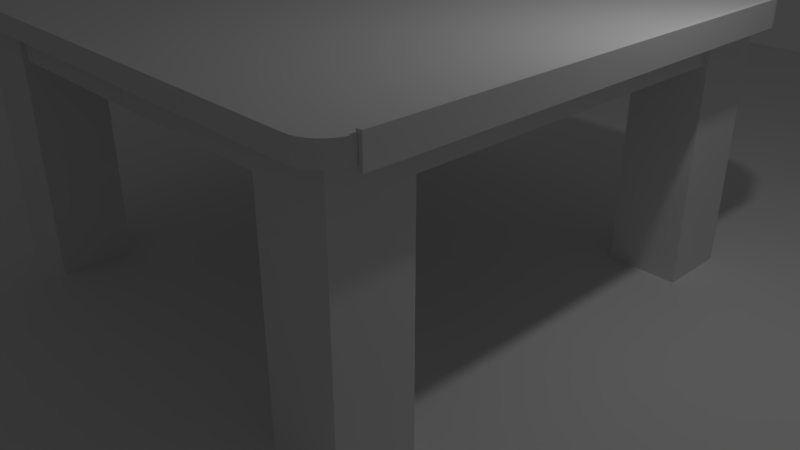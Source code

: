 # Source: kotatsu4.blend  (saved by Blender 2.79.0; exported with 4.5.12 LTS)
import bpy
from mathutils import Matrix  # noqa: F401  (used for matrix-valued properties, if any)

bpy.ops.wm.read_factory_settings(use_empty=True)
scene = bpy.context.scene
scene.name = 'Scene'

# ---- collections
col_collection_1 = bpy.data.collections.new('Collection 1'); scene.collection.children.link(col_collection_1)

# ---- world
world_world = bpy.data.worlds.new('World'); scene.world = world_world
world_world.color = (0.05088, 0.05088, 0.05088)
world_world.use_sun_shadow = False
world_world.sun_shadow_jitter_overblur = 0.0
world_world.cycles.sampling_method = 'MANUAL'

# ---- cameras
cam_camera = bpy.data.cameras.new('Camera')
cam_camera.clip_end = 100.0
cam_camera.lens = 35.0
cam_camera.sensor_width = 32.0
cam_camera.sensor_height = 18.0
cam_camera.ortho_scale = 7.314
cam_camera.dof.focus_distance = 0.0

# ---- lights
light_lamp = bpy.data.lights.new('Lamp', 'POINT')
light_lamp.transmission_factor = 0.0
light_lamp.cutoff_distance = 30.0
light_lamp.energy = 100.0
light_lamp.shadow_buffer_clip_start = 1.001
light_lamp.shadow_soft_size = 0.1
light_lamp.shadow_maximum_resolution = 0.006
light_lamp.use_absolute_resolution = True

# ---- meshes
me_cube = bpy.data.meshes.new('Cube')
me_cube.from_pydata([(3.339, -2.948, 3.066), (3.339, -2.948, 3.288), (3.339, 2.948, 3.066), (3.339, 2.948, 3.288), (3.3, -2.948, 3.066), (3.3, -2.948, 3.288), (3.3, 2.948, 3.066), (3.3, 2.948, 3.288), (3.339, -2.948, 3.288), (3.339, 2.948, 3.288), (3.3, 2.948, 3.288), (3.3, -2.948, 3.288), (3.339, -2.948, 3.329), (3.339, 2.948, 3.329), (3.3, 2.948, 3.329), (3.3, -2.948, 3.329), (3.339, 2.948, 3.011), (3.339, -2.948, 3.011), (3.3, 2.948, 3.011), (3.3, -2.948, 3.011), (3.275, -2.948, 3.066), (3.275, 2.948, 3.066), (3.275, 2.948, 3.288), (3.275, -2.948, 3.288), (3.275, 2.948, 3.329), (3.275, -2.948, 3.329), (3.275, -2.948, 3.011), (3.275, 2.948, 3.011), (3.338, 2.979, 3.288), (3.338, 2.979, 3.066), (3.298, 2.977, 3.066), (3.298, 2.977, 3.288), (3.338, 2.979, 3.288), (3.298, 2.977, 3.288), (3.338, 2.979, 3.329), (3.298, 2.977, 3.329), (3.298, 2.977, 3.011), (3.338, 2.979, 3.011), (3.273, 2.975, 3.288), (3.273, 2.975, 3.329), (3.273, 2.975, 3.011), (3.273, 2.975, 3.066), (3.332, 3.017, 3.288), (3.332, 3.017, 3.066), (3.293, 3.012, 3.066), (3.293, 3.012, 3.288), (3.332, 3.017, 3.288), (3.293, 3.012, 3.288), (3.332, 3.017, 3.329), (3.293, 3.012, 3.329), (3.293, 3.012, 3.011), (3.332, 3.017, 3.011), (3.268, 3.008, 3.288), (3.268, 3.008, 3.329), (3.268, 3.008, 3.011), (3.268, 3.008, 3.066), (3.325, 3.045, 3.288), (3.325, 3.045, 3.066), (3.287, 3.037, 3.066), (3.287, 3.037, 3.288), (3.325, 3.045, 3.288), (3.287, 3.037, 3.288), (3.325, 3.045, 3.329), (3.287, 3.037, 3.329), (3.287, 3.037, 3.011), (3.325, 3.045, 3.011), (3.262, 3.031, 3.288), (3.262, 3.031, 3.329), (3.262, 3.031, 3.011), (3.262, 3.031, 3.066), (3.315, 3.076, 3.288), (3.315, 3.076, 3.066), (3.277, 3.065, 3.066), (3.277, 3.065, 3.288), (3.315, 3.076, 3.288), (3.277, 3.065, 3.288), (3.315, 3.076, 3.329), (3.277, 3.065, 3.329), (3.277, 3.065, 3.011), (3.315, 3.076, 3.011), (3.253, 3.058, 3.288), (3.253, 3.058, 3.329), (3.253, 3.058, 3.011), (3.253, 3.058, 3.066), (3.3, 3.115, 3.288), (3.3, 3.115, 3.066), (3.262, 3.102, 3.066), (3.262, 3.102, 3.288), (3.3, 3.115, 3.288), (3.262, 3.102, 3.288), (3.3, 3.115, 3.329), (3.262, 3.102, 3.329), (3.262, 3.102, 3.011), (3.3, 3.115, 3.011), (3.239, 3.092, 3.288), (3.239, 3.092, 3.329), (3.239, 3.092, 3.011), (3.239, 3.092, 3.066), (3.271, 3.164, 3.288), (3.271, 3.164, 3.066), (3.236, 3.146, 3.066), (3.236, 3.146, 3.288), (3.271, 3.164, 3.288), (3.236, 3.146, 3.288), (3.271, 3.164, 3.329), (3.236, 3.146, 3.329), (3.236, 3.146, 3.011), (3.271, 3.164, 3.011), (3.214, 3.133, 3.288), (3.214, 3.133, 3.329), (3.214, 3.133, 3.011), (3.214, 3.133, 3.066), (3.238, 3.206, 3.288), (3.238, 3.206, 3.066), (3.206, 3.183, 3.066), (3.206, 3.183, 3.288), (3.238, 3.206, 3.288), (3.206, 3.183, 3.288), (3.238, 3.206, 3.329), (3.206, 3.183, 3.329), (3.206, 3.183, 3.011), (3.238, 3.206, 3.011), (3.186, 3.167, 3.288), (3.186, 3.167, 3.329), (3.186, 3.167, 3.011), (3.186, 3.167, 3.066), (3.197, 3.246, 3.288), (3.197, 3.246, 3.066), (3.167, 3.219, 3.066), (3.167, 3.219, 3.288), (3.197, 3.246, 3.288), (3.167, 3.219, 3.288), (3.197, 3.246, 3.329), (3.167, 3.219, 3.329), (3.167, 3.219, 3.011), (3.197, 3.246, 3.011), (3.15, 3.2, 3.288), (3.15, 3.2, 3.329), (3.15, 3.2, 3.011), (3.15, 3.2, 3.066), (3.146, 3.281, 3.288), (3.146, 3.281, 3.066), (3.122, 3.25, 3.066), (3.122, 3.25, 3.288), (3.146, 3.281, 3.288), (3.122, 3.25, 3.288), (3.146, 3.281, 3.329), (3.122, 3.25, 3.329), (3.122, 3.25, 3.011), (3.146, 3.281, 3.011), (3.108, 3.229, 3.288), (3.108, 3.229, 3.329), (3.108, 3.229, 3.011), (3.108, 3.229, 3.066), (3.106, 3.303, 3.288), (3.106, 3.303, 3.066), (3.085, 3.27, 3.066), (3.085, 3.27, 3.288), (3.106, 3.303, 3.288), (3.085, 3.27, 3.288), (3.106, 3.303, 3.329), (3.085, 3.27, 3.329), (3.085, 3.27, 3.011), (3.106, 3.303, 3.011), (3.073, 3.248, 3.288), (3.073, 3.248, 3.329), (3.073, 3.248, 3.011), (3.073, 3.248, 3.066), (3.065, 3.321, 3.288), (3.065, 3.321, 3.066), (3.048, 3.285, 3.066), (3.048, 3.285, 3.288), (3.065, 3.321, 3.288), (3.048, 3.285, 3.288), (3.065, 3.321, 3.329), (3.048, 3.285, 3.329), (3.048, 3.285, 3.011), (3.065, 3.321, 3.011), (3.038, 3.262, 3.288), (3.038, 3.262, 3.329), (3.038, 3.262, 3.011), (3.038, 3.262, 3.066), (2.995, 3.339, 3.288), (2.995, 3.339, 3.066), (2.989, 3.3, 3.066), (2.989, 3.3, 3.288), (2.995, 3.339, 3.288), (2.989, 3.3, 3.288), (2.995, 3.339, 3.329), (2.989, 3.3, 3.329), (2.989, 3.3, 3.011), (2.995, 3.339, 3.011), (2.985, 3.275, 3.288), (2.985, 3.275, 3.329), (2.985, 3.275, 3.011), (2.985, 3.275, 3.066), (2.946, 3.34, 3.288), (2.946, 3.34, 3.066), (2.947, 3.301, 3.066), (2.947, 3.301, 3.288), (2.946, 3.34, 3.288), (2.947, 3.301, 3.288), (2.946, 3.34, 3.329), (2.947, 3.301, 3.329), (2.947, 3.301, 3.011), (2.946, 3.34, 3.011), (2.947, 3.276, 3.288), (2.947, 3.276, 3.329), (2.947, 3.276, 3.011), (2.947, 3.276, 3.066)], [], [(0, 1, 3, 2), (7, 6, 30, 31), (6, 7, 5, 4), (4, 5, 1, 0), (0, 2, 16, 17), (1, 5, 11, 8), (6, 4, 20, 21), (7, 3, 9, 10), (5, 7, 10, 11), (3, 1, 8, 9), (14, 13, 12, 15), (9, 8, 12, 13), (8, 11, 15, 12), (10, 9, 32, 33), (16, 18, 19, 17), (14, 15, 25, 24), (4, 0, 17, 19), (3, 7, 31, 28), (23, 22, 24, 25), (21, 20, 26, 27), (15, 11, 23, 25), (11, 10, 22, 23), (4, 19, 26, 20), (19, 18, 27, 26), (9, 13, 34, 32), (22, 10, 33, 38), (32, 34, 48, 46), (30, 41, 55, 44), (35, 39, 53, 49), (34, 35, 49, 48), (41, 40, 54, 55), (21, 27, 40, 41), (13, 14, 35, 34), (27, 18, 36, 40), (18, 16, 37, 36), (14, 24, 39, 35), (24, 22, 38, 39), (16, 2, 29, 37), (6, 21, 41, 30), (2, 3, 28, 29), (50, 51, 65, 64), (52, 47, 61, 66), (43, 42, 56, 57), (46, 48, 62, 60), (44, 55, 69, 58), (29, 28, 42, 43), (38, 33, 47, 52), (36, 37, 51, 50), (40, 36, 50, 54), (37, 29, 43, 51), (28, 31, 45, 42), (31, 30, 44, 45), (39, 38, 52, 53), (33, 32, 46, 47), (56, 59, 73, 70), (65, 57, 71, 79), (68, 64, 78, 82), (64, 65, 79, 78), (66, 61, 75, 80), (54, 50, 64, 68), (51, 43, 57, 65), (42, 45, 59, 56), (45, 44, 58, 59), (53, 52, 66, 67), (47, 46, 60, 61), (55, 54, 68, 69), (48, 49, 63, 62), (49, 53, 67, 63), (83, 82, 96, 97), (75, 74, 88, 89), (81, 80, 94, 95), (73, 72, 86, 87), (70, 73, 87, 84), (59, 58, 72, 73), (67, 66, 80, 81), (61, 60, 74, 75), (69, 68, 82, 83), (62, 63, 77, 76), (63, 67, 81, 77), (58, 69, 83, 72), (60, 62, 76, 74), (57, 56, 70, 71), (91, 95, 109, 105), (90, 91, 105, 104), (97, 96, 110, 111), (89, 88, 102, 103), (95, 94, 108, 109), (76, 77, 91, 90), (77, 81, 95, 91), (72, 83, 97, 86), (74, 76, 90, 88), (71, 70, 84, 85), (80, 75, 89, 94), (78, 79, 93, 92), (82, 78, 92, 96), (79, 71, 85, 93), (99, 98, 112, 113), (102, 104, 118, 116), (100, 111, 125, 114), (105, 109, 123, 119), (104, 105, 119, 118), (86, 97, 111, 100), (88, 90, 104, 102), (85, 84, 98, 99), (94, 89, 103, 108), (92, 93, 107, 106), (96, 92, 106, 110), (93, 85, 99, 107), (84, 87, 101, 98), (87, 86, 100, 101), (120, 121, 135, 134), (122, 117, 131, 136), (113, 112, 126, 127), (116, 118, 132, 130), (114, 125, 139, 128), (108, 103, 117, 122), (106, 107, 121, 120), (110, 106, 120, 124), (107, 99, 113, 121), (98, 101, 115, 112), (101, 100, 114, 115), (109, 108, 122, 123), (103, 102, 116, 117), (111, 110, 124, 125), (137, 136, 150, 151), (129, 128, 142, 143), (126, 129, 143, 140), (135, 127, 141, 149), (138, 134, 148, 152), (124, 120, 134, 138), (121, 113, 127, 135), (112, 115, 129, 126), (115, 114, 128, 129), (123, 122, 136, 137), (117, 116, 130, 131), (125, 124, 138, 139), (118, 119, 133, 132), (119, 123, 137, 133), (146, 147, 161, 160), (153, 152, 166, 167), (145, 144, 158, 159), (151, 150, 164, 165), (143, 142, 156, 157), (131, 130, 144, 145), (139, 138, 152, 153), (132, 133, 147, 146), (133, 137, 151, 147), (128, 139, 153, 142), (130, 132, 146, 144), (127, 126, 140, 141), (136, 131, 145, 150), (134, 135, 149, 148), (156, 167, 181, 170), (161, 165, 179, 175), (160, 161, 175, 174), (167, 166, 180, 181), (159, 158, 172, 173), (147, 151, 165, 161), (142, 153, 167, 156), (144, 146, 160, 158), (141, 140, 154, 155), (150, 145, 159, 164), (148, 149, 163, 162), (152, 148, 162, 166), (149, 141, 155, 163), (140, 143, 157, 154), (178, 173, 187, 192), (169, 168, 182, 183), (172, 174, 188, 186), (170, 181, 195, 184), (175, 179, 193, 189), (158, 160, 174, 172), (155, 154, 168, 169), (164, 159, 173, 178), (162, 163, 177, 176), (166, 162, 176, 180), (163, 155, 169, 177), (154, 157, 171, 168), (157, 156, 170, 171), (165, 164, 178, 179), (191, 183, 197, 205), (194, 190, 204, 208), (190, 191, 205, 204), (192, 187, 201, 206), (183, 182, 196, 197), (176, 177, 191, 190), (180, 176, 190, 194), (177, 169, 183, 191), (168, 171, 185, 182), (171, 170, 184, 185), (179, 178, 192, 193), (173, 172, 186, 187), (181, 180, 194, 195), (174, 175, 189, 188), (182, 185, 199, 196), (185, 184, 198, 199), (193, 192, 206, 207), (187, 186, 200, 201), (195, 194, 208, 209), (188, 189, 203, 202), (189, 193, 207, 203), (184, 195, 209, 198), (186, 188, 202, 200)])
me_cube.use_remesh_preserve_volume = False
me_cube.use_remesh_preserve_attributes = False
me_cube.use_mirror_vertex_groups = False
me_cube.update()
me_plane_004 = bpy.data.meshes.new('Plane.004')
me_plane_004.from_pydata([(0.0, 0.0, 0.9742), (1.006, 0.0, 0.9742), (0.0, 1.007, 0.9742), (0.0, 1.007, 1.047), (0.0, 0.0, 1.047), (1.006, 0.0, 1.047), (0.8949, 1.007, 0.9742), (1.006, 0.8962, 0.9742), (0.9142, 1.006, 0.9742), (0.9329, 1.001, 0.9742), (0.9505, 0.9926, 0.9742), (0.9664, 0.9814, 0.9742), (0.9801, 0.9677, 0.9742), (0.9912, 0.9519, 0.9742), (0.9994, 0.9343, 0.9742), (1.004, 0.9156, 0.9742), (1.006, 0.8962, 1.047), (0.8949, 1.007, 1.047), (1.004, 0.9156, 1.047), (0.9994, 0.9343, 1.047), (0.9912, 0.9519, 1.047), (0.9801, 0.9677, 1.047), (0.9664, 0.9814, 1.047), (0.9505, 0.9926, 1.047), (0.9329, 1.001, 1.047), (0.9142, 1.006, 1.047)], [], [(6, 2, 3, 17), (0, 2, 6, 8, 9, 10, 11, 12, 13, 14, 15, 7, 1), (2, 0, 4, 3), (4, 5, 16, 18, 19, 20, 21, 22, 23, 24, 25, 17, 3), (0, 1, 5, 4), (6, 17, 25, 8), (8, 25, 24, 9), (9, 24, 23, 10), (10, 23, 22, 11), (11, 22, 21, 12), (12, 21, 20, 13), (13, 20, 19, 14), (14, 19, 18, 15), (15, 18, 16, 7), (1, 7, 16, 5)])
me_plane_004.use_remesh_preserve_volume = False
me_plane_004.use_remesh_preserve_attributes = False
me_plane_004.use_mirror_vertex_groups = False
me_plane_004.update()
me_plane_003 = bpy.data.meshes.new('Plane.003')
me_plane_003.from_pydata([(-1.0, -1.0, 0.0), (1.0, -1.0, 0.0), (-1.0, 1.0, 0.0), (1.0, 1.0, 0.0)], [], [(0, 1, 3, 2)])
me_plane_003.use_remesh_preserve_volume = False
me_plane_003.use_remesh_preserve_attributes = False
me_plane_003.use_mirror_vertex_groups = False
me_plane_003.update()
me_cylinder = bpy.data.meshes.new('Cylinder')
me_cylinder.from_pydata([(-5.355e-08, 1.0, -1.0), (-5.355e-08, 1.0, 1.0), (0.1951, 0.9808, -1.0), (0.1951, 0.9808, 1.0), (0.3827, 0.9239, -1.0), (0.3827, 0.9239, 1.0), (0.5556, 0.8315, -1.0), (0.5556, 0.8315, 1.0), (0.7071, 0.7071, -1.0), (0.7071, 0.7071, 1.0), (0.8315, 0.5556, -1.0), (0.8315, 0.5556, 1.0), (0.9239, 0.3827, -1.0), (0.9239, 0.3827, 1.0), (0.9808, 0.1951, -1.0), (0.9808, 0.1951, 1.0), (1.0, -2.43e-07, -1.0), (1.0, -2.43e-07, 1.0), (0.9808, -0.1951, -1.0), (0.9808, -0.1951, 1.0), (0.9239, -0.3827, -1.0), (0.9239, -0.3827, 1.0), (0.8315, -0.5556, -1.0), (0.8315, -0.5556, 1.0), (0.7071, -0.7071, -1.0), (0.7071, -0.7071, 1.0), (0.5556, -0.8315, -1.0), (0.5556, -0.8315, 1.0), (0.3827, -0.9239, -1.0), (0.3827, -0.9239, 1.0), (0.1951, -0.9808, -1.0), (0.1951, -0.9808, 1.0), (-3.794e-07, -1.0, -1.0), (-3.794e-07, -1.0, 1.0), (-0.1951, -0.9808, -1.0), (-0.1951, -0.9808, 1.0), (-0.3827, -0.9239, -1.0), (-0.3827, -0.9239, 1.0), (-0.5556, -0.8315, -1.0), (-0.5556, -0.8315, 1.0), (-0.7071, -0.7071, -1.0), (-0.7071, -0.7071, 1.0), (-0.8315, -0.5556, -1.0), (-0.8315, -0.5556, 1.0), (-0.9239, -0.3827, -1.0), (-0.9239, -0.3827, 1.0), (-0.9808, -0.1951, -1.0), (-0.9808, -0.1951, 1.0), (-1.0, 6.471e-07, -1.0), (-1.0, 6.471e-07, 1.0), (-0.9808, 0.1951, -1.0), (-0.9808, 0.1951, 1.0), (-0.9239, 0.3827, -1.0), (-0.9239, 0.3827, 1.0), (-0.8315, 0.5556, -1.0), (-0.8315, 0.5556, 1.0), (-0.7071, 0.7071, -1.0), (-0.7071, 0.7071, 1.0), (-0.5556, 0.8315, -1.0), (-0.5556, 0.8315, 1.0), (-0.3827, 0.9239, -1.0), (-0.3827, 0.9239, 1.0), (-0.1951, 0.9808, -1.0), (-0.1951, 0.9808, 1.0)], [], [(0, 1, 3, 2), (2, 3, 5, 4), (4, 5, 7, 6), (6, 7, 9, 8), (8, 9, 11, 10), (10, 11, 13, 12), (12, 13, 15, 14), (14, 15, 17, 16), (16, 17, 19, 18), (18, 19, 21, 20), (20, 21, 23, 22), (22, 23, 25, 24), (24, 25, 27, 26), (26, 27, 29, 28), (28, 29, 31, 30), (30, 31, 33, 32), (32, 33, 35, 34), (34, 35, 37, 36), (36, 37, 39, 38), (38, 39, 41, 40), (40, 41, 43, 42), (42, 43, 45, 44), (44, 45, 47, 46), (46, 47, 49, 48), (48, 49, 51, 50), (50, 51, 53, 52), (52, 53, 55, 54), (54, 55, 57, 56), (56, 57, 59, 58), (58, 59, 61, 60), (3, 1, 63, 61, 59, 57, 55, 53, 51, 49, 47, 45, 43, 41, 39, 37, 35, 33, 31, 29, 27, 25, 23, 21, 19, 17, 15, 13, 11, 9, 7, 5), (60, 61, 63, 62), (62, 63, 1, 0), (0, 2, 4, 6, 8, 10, 12, 14, 16, 18, 20, 22, 24, 26, 28, 30, 32, 34, 36, 38, 40, 42, 44, 46, 48, 50, 52, 54, 56, 58, 60, 62)])
me_cylinder.use_remesh_preserve_volume = False
me_cylinder.use_remesh_preserve_attributes = False
me_cylinder.use_mirror_vertex_groups = False
me_cylinder.update()
me_cube_006 = bpy.data.meshes.new('Cube.006')
me_cube_006.from_pydata([(9.758, -3.441, 2835.0), (9.758, -3.441, 2837.0), (9.758, -1.441, 2835.0), (9.758, -1.441, 2837.0), (11.76, -3.441, 2835.0), (11.76, -3.441, 2837.0), (11.76, -1.441, 2835.0), (11.76, -1.441, 2837.0), (2.803, 0.4056, 2966.0), (2.81, 0.4087, 2968.0), (7.386, 0.4056, 2879.0), (7.393, 0.4087, 2881.0), (2.937, -0.4087, 3001.0), (2.944, -0.4056, 3003.0), (7.52, -0.4087, 2915.0), (7.527, -0.4056, 2917.0), (11.62, 3.441, 2799.0), (11.63, 3.441, 2801.0), (11.62, 1.441, 2799.0), (11.63, 1.441, 2801.0), (9.885, 3.441, 2870.0), (9.899, 3.441, 2872.0), (9.885, 1.441, 2870.0), (9.899, 1.441, 2872.0), (18.57, -0.4056, 2668.0), (18.58, -0.4087, 2670.0), (13.99, -0.4056, 2754.0), (14.0, -0.4087, 2756.0), (18.71, 0.4087, 2703.0), (18.71, 0.4056, 2705.0), (14.12, 0.4087, 2790.0), (14.13, 0.4056, 2792.0), (4.455, -2.146, 2935.0), (4.457, -2.144, 2937.0), (7.696, -0.732, 2874.0), (7.698, -0.7298, 2875.0), (5.909, -2.722, 2945.0), (5.911, -2.72, 2947.0), (9.149, -1.308, 2884.0), (9.151, -1.306, 2886.0), (5.77, 2.72, 2910.0), (5.782, 2.722, 2912.0), (9.01, 1.306, 2849.0), (9.022, 1.308, 2850.0), (4.584, 2.144, 2970.0), (4.596, 2.146, 2972.0), (7.825, 0.7298, 2909.0), (7.837, 0.732, 2911.0), (16.92, 2.146, 2699.0), (16.93, 2.144, 2701.0), (13.68, 0.732, 2760.0), (13.69, 0.7298, 2762.0), (15.73, 2.722, 2759.0), (15.75, 2.72, 2761.0), (12.49, 1.308, 2821.0), (12.51, 1.306, 2822.0), (15.61, -2.72, 2724.0), (15.61, -2.722, 2726.0), (12.36, -1.306, 2785.0), (12.37, -1.308, 2787.0), (17.06, -2.144, 2734.0), (17.06, -2.146, 2736.0), (13.82, -0.7298, 2796.0), (13.82, -0.732, 2797.0), (12.85, -3.334, 2776.0), (12.85, -3.335, 2778.0), (11.09, -1.486, 2809.0), (11.09, -1.488, 2811.0), (14.7, -3.023, 2779.0), (14.7, -3.024, 2781.0), (12.95, -1.175, 2812.0), (12.95, -1.176, 2814.0), (3.048, -0.942, 2961.0), (3.052, -0.9391, 2963.0), (7.282, -0.1766, 2881.0), (7.286, -0.1738, 2883.0), (3.896, -1.694, 2983.0), (3.9, -1.692, 2985.0), (8.13, -0.929, 2903.0), (8.134, -0.9261, 2905.0), (8.529, 3.334, 2858.0), (8.543, 3.335, 2860.0), (10.28, 1.486, 2825.0), (10.3, 1.488, 2826.0), (6.939, 3.023, 2926.0), (6.953, 3.024, 2927.0), (8.693, 1.175, 2893.0), (8.706, 1.176, 2894.0), (18.33, 0.942, 2672.0), (18.34, 0.9391, 2674.0), (14.09, 0.1766, 2752.0), (14.1, 0.1738, 2754.0), (17.75, 1.694, 2721.0), (17.76, 1.692, 2723.0), (13.51, 0.929, 2801.0), (13.52, 0.9261, 2803.0), (6.812, -3.024, 2890.0), (6.812, -3.023, 2892.0), (8.565, -1.176, 2857.0), (8.566, -1.175, 2859.0), (8.67, -3.335, 2893.0), (8.67, -3.334, 2895.0), (10.42, -1.488, 2860.0), (10.42, -1.486, 2862.0), (3.759, 1.692, 2948.0), (3.769, 1.694, 2950.0), (7.993, 0.9261, 2868.0), (8.003, 0.929, 2870.0), (3.179, 0.9391, 2997.0), (3.189, 0.942, 2999.0), (7.413, 0.1738, 2917.0), (7.423, 0.1766, 2919.0), (14.56, 3.024, 2744.0), (14.58, 3.023, 2745.0), (12.81, 1.176, 2777.0), (12.82, 1.175, 2779.0), (12.97, 3.335, 2812.0), (12.99, 3.334, 2813.0), (11.22, 1.488, 2845.0), (11.23, 1.486, 2846.0), (17.62, -1.692, 2686.0), (17.62, -1.694, 2688.0), (13.38, -0.9261, 2766.0), (13.39, -0.929, 2768.0), (18.46, -0.9391, 2708.0), (18.47, -0.942, 2710.0), (14.23, -0.1738, 2788.0), (14.23, -0.1766, 2790.0), (8.106, -3.276, 2866.0), (8.106, -3.276, 2868.0), (9.079, -1.322, 2847.0), (9.079, -1.321, 2849.0), (10.06, -3.449, 2867.0), (10.06, -3.449, 2869.0), (11.04, -1.495, 2848.0), (11.04, -1.494, 2850.0), (3.18, 1.126, 2959.0), (3.188, 1.129, 2961.0), (7.658, 0.7021, 2874.0), (7.667, 0.7051, 2876.0), (2.918, 0.3307, 3002.0), (2.927, 0.3337, 3004.0), (7.396, -0.0937, 2917.0), (7.405, -0.09068, 2919.0), (13.27, 3.276, 2768.0), (13.28, 3.276, 2770.0), (12.3, 1.322, 2786.0), (12.31, 1.321, 2788.0), (11.58, 3.449, 2838.0), (11.59, 3.449, 2840.0), (10.61, 1.495, 2856.0), (10.62, 1.494, 2858.0), (18.2, -1.126, 2675.0), (18.2, -1.129, 2677.0), (13.72, -0.7021, 2760.0), (13.72, -0.7051, 2761.0), (18.73, -0.3307, 2703.0), (18.73, -0.3337, 2705.0), (14.25, 0.0937, 2787.0), (14.25, 0.09068, 2789.0), (3.554, -1.52, 2952.0), (3.557, -1.518, 2954.0), (7.408, -0.4383, 2879.0), (7.411, -0.4357, 2881.0), (4.697, -2.205, 2968.0), (4.7, -2.203, 2970.0), (8.551, -1.123, 2895.0), (8.555, -1.121, 2897.0), (7.204, 3.113, 2883.0), (7.217, 3.115, 2885.0), (9.683, 1.431, 2836.0), (9.696, 1.433, 2838.0), (5.769, 2.673, 2948.0), (5.782, 2.674, 2950.0), (8.248, 0.9907, 2901.0), (8.261, 0.9924, 2903.0), (17.82, 1.52, 2682.0), (17.83, 1.518, 2684.0), (13.97, 0.4383, 2755.0), (13.98, 0.4357, 2757.0), (16.95, 2.205, 2736.0), (16.96, 2.203, 2738.0), (13.09, 1.123, 2809.0), (13.1, 1.121, 2811.0), (14.17, -3.113, 2751.0), (14.17, -3.115, 2753.0), (11.69, -1.431, 2798.0), (11.69, -1.433, 2800.0), (15.87, -2.673, 2757.0), (15.88, -2.674, 2759.0), (13.4, -0.9907, 2804.0), (13.4, -0.9924, 2806.0), (11.18, -3.458, 2808.0), (11.18, -3.459, 2810.0), (10.36, -1.49, 2823.0), (10.36, -1.491, 2825.0), (13.15, -3.313, 2808.0), (13.15, -3.314, 2810.0), (12.33, -1.345, 2824.0), (12.33, -1.346, 2826.0), (2.764, -0.2131, 2967.0), (2.769, -0.2101, 2969.0), (7.273, 0.1428, 2882.0), (7.279, 0.1458, 2883.0), (3.23, -1.014, 2996.0), (3.235, -1.011, 2998.0), (7.739, -0.6586, 2911.0), (7.745, -0.6555, 2912.0), (10.2, 3.458, 2826.0), (10.21, 3.459, 2828.0), (11.01, 1.49, 2811.0), (11.03, 1.491, 2812.0), (8.497, 3.313, 2896.0), (8.511, 3.314, 2898.0), (9.312, 1.345, 2881.0), (9.326, 1.346, 2883.0), (18.61, 0.2131, 2667.0), (18.62, 0.2101, 2669.0), (14.1, -0.1428, 2752.0), (14.11, -0.1458, 2754.0), (18.41, 1.014, 2709.0), (18.42, 1.011, 2710.0), (13.9, 0.6586, 2794.0), (13.91, 0.6555, 2796.0), (5.43, -2.596, 2916.0), (5.431, -2.594, 2918.0), (8.042, -0.9527, 2867.0), (8.043, -0.9509, 2869.0), (7.097, -3.06, 2923.0), (7.098, -3.058, 2925.0), (9.709, -1.417, 2873.0), (9.71, -1.415, 2875.0), (4.739, 2.295, 2929.0), (4.75, 2.297, 2931.0), (8.505, 1.155, 2858.0), (8.516, 1.157, 2860.0), (3.809, 1.625, 2985.0), (3.821, 1.628, 2987.0), (7.575, 0.4855, 2914.0), (7.586, 0.488, 2915.0), (15.95, 2.596, 2717.0), (15.96, 2.594, 2719.0), (13.33, 0.9527, 2767.0), (13.35, 0.9509, 2769.0), (14.55, 3.06, 2782.0), (14.56, 3.058, 2784.0), (11.93, 1.417, 2831.0), (11.95, 1.415, 2833.0), (16.64, -2.295, 2704.0), (16.64, -2.297, 2706.0), (12.87, -1.155, 2776.0), (12.87, -1.157, 2778.0), (17.83, -1.625, 2720.0), (17.84, -1.628, 2721.0), (14.07, -0.4855, 2791.0), (14.07, -0.488, 2793.0)], [], [(0, 1, 3, 2), (2, 3, 7, 6), (6, 7, 5, 4), (4, 5, 1, 0), (2, 6, 4, 0), (7, 3, 1, 5), (8, 9, 11, 10), (10, 11, 15, 14), (14, 15, 13, 12), (12, 13, 9, 8), (10, 14, 12, 8), (15, 11, 9, 13), (16, 17, 19, 18), (18, 19, 23, 22), (22, 23, 21, 20), (20, 21, 17, 16), (18, 22, 20, 16), (23, 19, 17, 21), (24, 25, 27, 26), (26, 27, 31, 30), (30, 31, 29, 28), (28, 29, 25, 24), (26, 30, 28, 24), (31, 27, 25, 29), (32, 33, 35, 34), (34, 35, 39, 38), (38, 39, 37, 36), (36, 37, 33, 32), (34, 38, 36, 32), (39, 35, 33, 37), (40, 41, 43, 42), (42, 43, 47, 46), (46, 47, 45, 44), (44, 45, 41, 40), (42, 46, 44, 40), (47, 43, 41, 45), (48, 49, 51, 50), (50, 51, 55, 54), (54, 55, 53, 52), (52, 53, 49, 48), (50, 54, 52, 48), (55, 51, 49, 53), (56, 57, 59, 58), (58, 59, 63, 62), (62, 63, 61, 60), (60, 61, 57, 56), (58, 62, 60, 56), (63, 59, 57, 61), (64, 65, 67, 66), (66, 67, 71, 70), (70, 71, 69, 68), (68, 69, 65, 64), (66, 70, 68, 64), (71, 67, 65, 69), (72, 73, 75, 74), (74, 75, 79, 78), (78, 79, 77, 76), (76, 77, 73, 72), (74, 78, 76, 72), (79, 75, 73, 77), (80, 81, 83, 82), (82, 83, 87, 86), (86, 87, 85, 84), (84, 85, 81, 80), (82, 86, 84, 80), (87, 83, 81, 85), (88, 89, 91, 90), (90, 91, 95, 94), (94, 95, 93, 92), (92, 93, 89, 88), (90, 94, 92, 88), (95, 91, 89, 93), (96, 97, 99, 98), (98, 99, 103, 102), (102, 103, 101, 100), (100, 101, 97, 96), (98, 102, 100, 96), (103, 99, 97, 101), (104, 105, 107, 106), (106, 107, 111, 110), (110, 111, 109, 108), (108, 109, 105, 104), (106, 110, 108, 104), (111, 107, 105, 109), (112, 113, 115, 114), (114, 115, 119, 118), (118, 119, 117, 116), (116, 117, 113, 112), (114, 118, 116, 112), (119, 115, 113, 117), (120, 121, 123, 122), (122, 123, 127, 126), (126, 127, 125, 124), (124, 125, 121, 120), (122, 126, 124, 120), (127, 123, 121, 125), (128, 129, 131, 130), (130, 131, 135, 134), (134, 135, 133, 132), (132, 133, 129, 128), (130, 134, 132, 128), (135, 131, 129, 133), (136, 137, 139, 138), (138, 139, 143, 142), (142, 143, 141, 140), (140, 141, 137, 136), (138, 142, 140, 136), (143, 139, 137, 141), (144, 145, 147, 146), (146, 147, 151, 150), (150, 151, 149, 148), (148, 149, 145, 144), (146, 150, 148, 144), (151, 147, 145, 149), (152, 153, 155, 154), (154, 155, 159, 158), (158, 159, 157, 156), (156, 157, 153, 152), (154, 158, 156, 152), (159, 155, 153, 157), (160, 161, 163, 162), (162, 163, 167, 166), (166, 167, 165, 164), (164, 165, 161, 160), (162, 166, 164, 160), (167, 163, 161, 165), (168, 169, 171, 170), (170, 171, 175, 174), (174, 175, 173, 172), (172, 173, 169, 168), (170, 174, 172, 168), (175, 171, 169, 173), (176, 177, 179, 178), (178, 179, 183, 182), (182, 183, 181, 180), (180, 181, 177, 176), (178, 182, 180, 176), (183, 179, 177, 181), (184, 185, 187, 186), (186, 187, 191, 190), (190, 191, 189, 188), (188, 189, 185, 184), (186, 190, 188, 184), (191, 187, 185, 189), (192, 193, 195, 194), (194, 195, 199, 198), (198, 199, 197, 196), (196, 197, 193, 192), (194, 198, 196, 192), (199, 195, 193, 197), (200, 201, 203, 202), (202, 203, 207, 206), (206, 207, 205, 204), (204, 205, 201, 200), (202, 206, 204, 200), (207, 203, 201, 205), (208, 209, 211, 210), (210, 211, 215, 214), (214, 215, 213, 212), (212, 213, 209, 208), (210, 214, 212, 208), (215, 211, 209, 213), (216, 217, 219, 218), (218, 219, 223, 222), (222, 223, 221, 220), (220, 221, 217, 216), (218, 222, 220, 216), (223, 219, 217, 221), (224, 225, 227, 226), (226, 227, 231, 230), (230, 231, 229, 228), (228, 229, 225, 224), (226, 230, 228, 224), (231, 227, 225, 229), (232, 233, 235, 234), (234, 235, 239, 238), (238, 239, 237, 236), (236, 237, 233, 232), (234, 238, 236, 232), (239, 235, 233, 237), (240, 241, 243, 242), (242, 243, 247, 246), (246, 247, 245, 244), (244, 245, 241, 240), (242, 246, 244, 240), (247, 243, 241, 245), (248, 249, 251, 250), (250, 251, 255, 254), (254, 255, 253, 252), (252, 253, 249, 248), (250, 254, 252, 248), (255, 251, 249, 253)])
me_cube_006.use_remesh_preserve_volume = False
me_cube_006.use_remesh_preserve_attributes = False
me_cube_006.use_mirror_vertex_groups = False
me_cube_006.update()
me_plane_001 = bpy.data.meshes.new('Plane.001')
me_plane_001.from_pydata([(0.0, 0.0, 2.544), (0.8176, 0.0, 2.544), (0.0, 0.7709, 2.544), (0.8176, 0.7709, 2.544), (0.0, 0.7124, 2.544), (0.0, 0.6531, 2.544), (0.0, 0.5938, 2.544), (0.0, 0.5345, 2.544), (0.0, 0.4752, 2.544), (0.0, 0.4159, 2.544), (0.0, 0.3566, 2.544), (0.0, 0.2973, 2.544), (0.0, 0.238, 2.544), (0.0, 0.1787, 2.544), (0.0, 0.1194, 2.544), (0.0, 0.06011, 2.544), (0.8176, 0.06011, 2.544), (0.8176, 0.1194, 2.544), (0.8176, 0.1787, 2.544), (0.8176, 0.238, 2.544), (0.8176, 0.2973, 2.544), (0.8176, 0.3566, 2.544), (0.8176, 0.4159, 2.544), (0.8176, 0.4752, 2.544), (0.8176, 0.5345, 2.544), (0.8176, 0.5938, 2.544), (0.8176, 0.6531, 2.544), (0.8176, 0.7124, 2.544), (0.372, 0.0, 2.544), (0.4456, 0.0, 2.544), (0.4456, 0.7709, 2.544), (0.372, 0.7709, 2.544), (0.4456, 0.06011, 2.544), (0.372, 0.06011, 2.544), (0.4456, 0.1194, 2.544), (0.372, 0.1194, 2.544), (0.4456, 0.1787, 2.544), (0.372, 0.1787, 2.544), (0.4456, 0.238, 2.544), (0.372, 0.238, 2.544), (0.4456, 0.2973, 2.544), (0.372, 0.2973, 2.544), (0.4456, 0.3566, 2.544), (0.372, 0.3566, 2.544), (0.4456, 0.4159, 2.544), (0.372, 0.4159, 2.544), (0.4456, 0.4752, 2.544), (0.372, 0.4752, 2.544), (0.4456, 0.5345, 2.544), (0.372, 0.5345, 2.544), (0.4456, 0.5938, 2.544), (0.372, 0.5938, 2.544), (0.4456, 0.6531, 2.544), (0.372, 0.6531, 2.544), (0.4456, 0.7124, 2.544), (0.372, 0.7124, 2.544), (0.0, 0.06011, 2.961), (0.0, 0.0, 2.961), (0.4456, 0.0, 2.961), (0.8176, 0.0, 2.961), (0.8176, 0.7124, 2.961), (0.8176, 0.7709, 2.961), (0.372, 0.7709, 2.961), (0.0, 0.7709, 2.961), (0.0, 0.7124, 2.961), (0.0, 0.6531, 2.961), (0.0, 0.5938, 2.961), (0.0, 0.5345, 2.961), (0.0, 0.4752, 2.961), (0.0, 0.4159, 2.961), (0.0, 0.3566, 2.961), (0.0, 0.2973, 2.961), (0.0, 0.238, 2.961), (0.0, 0.1787, 2.961), (0.0, 0.1194, 2.961), (0.8176, 0.06011, 2.961), (0.8176, 0.1194, 2.961), (0.8176, 0.1787, 2.961), (0.8176, 0.238, 2.961), (0.8176, 0.2973, 2.961), (0.8176, 0.3566, 2.961), (0.8176, 0.4159, 2.961), (0.8176, 0.4752, 2.961), (0.8176, 0.5345, 2.961), (0.8176, 0.5938, 2.961), (0.8176, 0.6531, 2.961), (0.372, 0.06011, 2.961), (0.372, 0.1194, 2.961), (0.372, 0.1787, 2.961), (0.372, 0.238, 2.961), (0.372, 0.2973, 2.961), (0.372, 0.3566, 2.961), (0.372, 0.4159, 2.961), (0.372, 0.4752, 2.961), (0.372, 0.5345, 2.961), (0.372, 0.5938, 2.961), (0.372, 0.6531, 2.961), (0.372, 0.7124, 2.961), (0.372, 0.0, 2.961), (0.4456, 0.7709, 2.961), (0.4456, 0.06011, 2.961), (0.4456, 0.1194, 2.961), (0.4456, 0.1787, 2.961), (0.4456, 0.238, 2.961), (0.4456, 0.2973, 2.961), (0.4456, 0.3566, 2.961), (0.4456, 0.4159, 2.961), (0.4456, 0.4752, 2.961), (0.4456, 0.5345, 2.961), (0.4456, 0.5938, 2.961), (0.4456, 0.6531, 2.961), (0.4456, 0.7124, 2.961)], [(75, 76), (77, 78), (79, 80)], [(54, 30, 3, 27), (29, 32, 16, 1), (34, 36, 18, 17), (38, 40, 20, 19), (42, 44, 22, 21), (46, 48, 24, 23), (50, 52, 26, 25), (53, 55, 54, 52), (6, 5, 53, 51), (51, 53, 52, 50), (49, 51, 50, 48), (8, 7, 49, 47), (47, 49, 48, 46), (45, 47, 46, 44), (10, 9, 45, 43), (43, 45, 44, 42), (20, 79, 78, 19), (41, 43, 42, 40), (12, 11, 41, 39), (39, 41, 40, 38), (18, 77, 76, 17), (37, 39, 38, 36), (14, 13, 37, 35), (35, 37, 36, 34), (16, 75, 59, 1), (33, 35, 34, 32), (0, 15, 33, 28), (28, 33, 32, 29), (4, 2, 31, 55), (55, 31, 30, 54), (111, 60, 61, 99), (58, 59, 75, 100), (101, 76, 77, 102), (103, 78, 79, 104), (105, 80, 81, 106), (107, 82, 83, 108), (109, 84, 85, 110), (96, 110, 111, 97), (66, 95, 96, 65), (95, 109, 110, 96), (94, 108, 109, 95), (68, 93, 94, 67), (93, 107, 108, 94), (92, 106, 107, 93), (70, 91, 92, 69), (91, 105, 106, 92), (90, 104, 105, 91), (72, 89, 90, 71), (89, 103, 104, 90), (88, 102, 103, 89), (74, 87, 88, 73), (87, 101, 102, 88), (86, 100, 101, 87), (57, 98, 86, 56), (98, 58, 100, 86), (64, 97, 62, 63), (97, 111, 99, 62), (23, 24, 83, 82), (25, 26, 85, 84), (30, 31, 2, 63, 62, 99, 61, 3), (27, 3, 61, 60), (22, 81, 80, 21)])
me_plane_001.use_remesh_preserve_volume = False
me_plane_001.use_remesh_preserve_attributes = False
me_plane_001.use_mirror_vertex_groups = False
me_plane_001.update()
me_plane = bpy.data.meshes.new('Plane')
me_plane.from_pydata([(2.075, 2.075, 0.0), (2.925, 2.075, 0.0), (2.075, 2.925, 0.0), (2.925, 2.925, 0.0), (2.075, 2.075, 3.063), (2.925, 2.075, 3.063), (2.075, 2.925, 3.063), (2.925, 2.925, 3.063), (2.075, 2.075, 2.676), (2.075, 2.925, 2.676), (2.925, 2.925, 2.676), (2.925, 2.075, 2.676), (2.873, 2.075, 3.063), (2.873, 2.075, 2.676), (2.733, 2.075, 2.676), (2.733, 2.075, 3.063), (2.075, 2.877, 3.063), (2.075, 2.877, 2.676), (2.075, 2.762, 3.063), (2.075, 2.762, 2.676), (2.075, 2.762, 2.676), (2.075, 2.877, 2.676), (2.075, 2.877, 3.037), (2.075, 2.762, 3.037), (-0.001791, 2.762, 2.676), (-0.001791, 2.877, 2.676), (-0.001791, 2.877, 3.037), (-0.001791, 2.762, 3.037), (2.733, 5.27e-05, 3.037), (2.873, 5.27e-05, 3.037), (2.873, 5.27e-05, 2.676), (2.733, 5.27e-05, 2.676), (0.9596, 2.877, 3.037), (0.9596, 2.762, 3.037), (0.9596, 2.762, 2.676), (0.9596, 2.877, 2.676), (0.7939, 2.877, 3.037), (0.7939, 2.762, 2.676), (0.7939, 2.762, 3.037), (0.7939, 2.877, 2.676), (2.733, 0.9151, 3.037), (2.873, 0.9151, 3.037), (2.733, 0.9151, 2.676), (2.873, 0.9151, 2.676), (2.733, 0.7493, 3.037), (2.733, 0.7493, 2.676), (2.873, 0.7493, 2.676), (2.873, 0.7493, 3.037), (0.7939, 0.9151, 3.037), (0.9596, 0.9151, 3.037), (0.9596, 0.9151, 2.676), (0.7939, 0.9151, 2.676), (0.9596, 0.7493, 3.037), (0.9596, 0.7493, 2.676), (0.9596, 0.7493, 3.037), (0.9596, 0.7493, 2.676), (0.9596, 0.7493, 3.037), (0.9596, 0.7493, 2.676), (0.7939, 0.7493, 3.037), (0.7939, 0.7493, 2.676), (0.9596, -0.004701, 2.676), (0.9596, -0.004701, 3.037), (0.7939, -0.004701, 2.676), (0.7939, -0.004701, 3.037), (-0.004063, 0.9151, 3.037), (-0.004063, 0.9151, 2.676), (-0.004062, 0.7493, 2.676), (-0.004062, 0.7493, 3.037)], [], [(19, 8, 4, 18), (13, 11, 5, 12), (11, 10, 7, 5), (1, 11, 13, 14, 8, 0), (10, 9, 6, 7), (47, 44, 28, 29), (8, 14, 15, 4), (3, 2, 9, 10), (9, 17, 16, 6), (3, 1, 0, 2), (3, 10, 11, 1), (15, 12, 5, 7, 6, 16, 18, 4), (2, 0, 8, 19, 17, 9), (17, 19, 20, 21), (38, 36, 26, 27), (18, 16, 22, 23), (16, 17, 21, 22), (19, 18, 23, 20), (25, 24, 27, 26), (39, 37, 24, 25), (37, 38, 27, 24), (36, 39, 25, 26), (31, 30, 29, 28), (44, 45, 31, 28), (45, 46, 30, 31), (46, 47, 29, 30), (22, 21, 35, 32), (20, 23, 33, 34), (21, 20, 34, 35), (23, 22, 32, 33), (32, 35, 39, 36), (38, 37, 51, 48), (35, 34, 37, 39), (33, 32, 36, 38), (13, 12, 41, 43), (14, 13, 43, 42), (15, 14, 42, 40), (12, 15, 40, 41), (43, 41, 47, 46), (42, 43, 46, 45), (45, 44, 52, 53), (41, 40, 44, 47), (50, 49, 48, 51), (37, 34, 50, 51), (34, 33, 49, 50), (33, 38, 48, 49), (49, 50, 53, 52), (44, 40, 49, 52), (40, 42, 50, 49), (42, 45, 53, 50), (52, 53, 55, 54), (54, 55, 57, 56), (57, 59, 62, 60), (51, 48, 64, 65), (58, 48, 49, 56), (57, 50, 51, 59), (61, 60, 62, 63), (56, 57, 60, 61), (58, 56, 61, 63), (59, 58, 63, 62), (65, 64, 67, 66), (59, 51, 65, 66), (58, 59, 66, 67), (48, 58, 67, 64)])
me_plane.use_remesh_preserve_volume = False
me_plane.use_remesh_preserve_attributes = False
me_plane.use_mirror_vertex_groups = False
me_plane.update()
me_plane_002 = bpy.data.meshes.new('Plane.002')
me_plane_002.from_pydata([(-0.0001418, 3.462e-05, -0.1174), (-0.0001701, -0.06255, -0.1165), (-0.00021, -0.1251, -0.1154), (-0.0002083, -0.1876, -0.1173), (-0.0002336, -0.2501, -0.1167), (-0.0002624, -0.3124, -0.1123), (-0.0003635, -0.3742, -0.1001), (-0.0004124, -0.4296, -0.1291), (-0.0003872, -0.4552, -0.1866), (-0.0004439, -0.4805, -0.2438), (-0.0005054, -0.5084, -0.2998), (-0.0005415, -0.5387, -0.3545), (-0.0004941, -0.5744, -0.4059), (-0.0009294, -0.6173, -0.4515), (-0.001626, -0.6708, -0.4841), (-0.002454, -0.7319, -0.4974), (0.06244, 2.116e-05, -0.1167), (0.125, 2.544e-05, -0.1153), (0.1875, -2.969e-05, -0.1169), (0.25, -6.295e-05, -0.1168), (0.3122, -9.41e-05, -0.1129), (0.3737, -0.0001251, -0.0998), (0.4289, -0.0001541, -0.1292), (0.4548, -0.0001671, -0.1865), (0.4801, -0.0001941, -0.2437), (0.5082, -0.0002299, -0.2995), (0.5385, -0.0002637, -0.3543), (0.5742, -0.0002344, -0.4057), (0.6169, -0.000752, -0.4514), (0.6702, -0.00155, -0.4842), (0.7314, -0.002369, -0.4975), (-0.0001364, 0.06262, -0.1165), (-0.0001516, 0.1252, -0.1154), (-9.437e-05, 0.1877, -0.1172), (-7.934e-05, 0.2502, -0.1166), (-7.507e-05, 0.3125, -0.1123), (-0.0001101, 0.3743, -0.1001), (-0.0001375, 0.4296, -0.1292), (-4.617e-05, 0.4554, -0.1867), (-2.012e-05, 0.4807, -0.2439), (2.774e-06, 0.5086, -0.2998), (1.986e-05, 0.5388, -0.3546), (-2.34e-05, 0.5746, -0.406), (0.0005925, 0.6175, -0.4515), (0.0014, 0.671, -0.4841), (0.002184, 0.7321, -0.4974), (-0.06272, 6.15e-05, -0.1167), (-0.1253, 9.832e-05, -0.1153), (-0.1878, 0.0001025, -0.117), (-0.2503, 0.0001176, -0.1167), (-0.3126, 0.0001238, -0.1127), (-0.3741, 0.0001336, -0.09977), (-0.4291, 0.0001451, -0.1295), (-0.455, 0.0001427, -0.1868), (-0.4802, 0.0001425, -0.244), (-0.5081, 0.0001505, -0.3), (-0.5383, 0.0001508, -0.3547), (-0.5744, 8.498e-05, -0.4058), (-0.6172, 0.0006894, -0.4515), (-0.6706, 0.001459, -0.4843), (-0.7317, 0.002285, -0.4975), (-0.06275, -0.06254, -0.1164), (-0.06277, -0.1251, -0.1153), (-0.06283, -0.1876, -0.1168), (-0.06286, -0.2501, -0.1165), (-0.06285, -0.3125, -0.1125), (-0.06283, -0.3741, -0.1), (-0.06289, -0.4295, -0.1291), (-0.0629, -0.4551, -0.1866), (-0.06295, -0.4811, -0.2435), (-0.06296, -0.5092, -0.2993), (-0.06289, -0.5392, -0.3542), (-0.06029, -0.575, -0.4054), (-0.0549, -0.6187, -0.4499), (-0.05233, -0.6723, -0.4822), (-0.05649, -0.733, -0.4967), (-0.1253, -0.06253, -0.1153), (-0.1254, -0.1251, -0.1153), (-0.1254, -0.1877, -0.1153), (-0.1255, -0.2502, -0.1152), (-0.1255, -0.3124, -0.1118), (-0.1253, -0.3742, -0.09978), (-0.1254, -0.4294, -0.1291), (-0.1254, -0.4558, -0.1863), (-0.1254, -0.4823, -0.2429), (-0.1254, -0.5119, -0.2979), (-0.1232, -0.5438, -0.3517), (-0.1186, -0.5788, -0.4034), (-0.1166, -0.6209, -0.4497), (-0.1144, -0.6739, -0.4829), (-0.113, -0.7348, -0.4974), (-0.1878, -0.06254, -0.1165), (-0.1879, -0.1252, -0.1153), (-0.188, -0.1877, -0.1153), (-0.1881, -0.2503, -0.1146), (-0.1882, -0.3125, -0.1108), (-0.1879, -0.3743, -0.09948), (-0.1879, -0.4293, -0.1291), (-0.1879, -0.4569, -0.1857), (-0.1879, -0.4842, -0.2419), (-0.1858, -0.5135, -0.2972), (-0.1813, -0.5447, -0.3513), (-0.1783, -0.5804, -0.4025), (-0.1746, -0.6229, -0.4484), (-0.1703, -0.6754, -0.4821), (-0.1678, -0.736, -0.4975), (-0.2503, -0.06252, -0.1165), (-0.2504, -0.1252, -0.1152), (-0.2506, -0.1878, -0.1145), (-0.2507, -0.2504, -0.1138), (-0.2508, -0.3128, -0.1109), (-0.2503, -0.375, -0.0978), (-0.2503, -0.4292, -0.1292), (-0.2504, -0.4582, -0.1849), (-0.2482, -0.4851, -0.2414), (-0.2437, -0.5161, -0.2955), (-0.2409, -0.5504, -0.3478), (-0.2374, -0.5879, -0.3978), (-0.2332, -0.6299, -0.444), (-0.2267, -0.6805, -0.4804), (-0.2213, -0.7401, -0.4986), (-0.3126, -0.0625, -0.1126), (-0.3126, -0.1251, -0.1118), (-0.3129, -0.1878, -0.1109), (-0.3132, -0.2504, -0.1109), (-0.3135, -0.3131, -0.1114), (-0.3133, -0.3761, -0.1), (-0.3102, -0.4347, -0.1226), (-0.3086, -0.4557, -0.1839), (-0.3042, -0.4871, -0.238), (-0.3015, -0.5207, -0.2907), (-0.2983, -0.5566, -0.342), (-0.295, -0.5951, -0.3912), (-0.2897, -0.6373, -0.4371), (-0.2821, -0.6864, -0.4752), (-0.2769, -0.7446, -0.4978), (-0.3741, -0.06239, -0.09981), (-0.3744, -0.1249, -0.09947), (-0.3747, -0.1874, -0.0991), (-0.3755, -0.2499, -0.09854), (-0.3764, -0.313, -0.1006), (-0.3778, -0.3778, -0.1019), (-0.3737, -0.4371, -0.1226), (-0.3697, -0.4581, -0.1862), (-0.3627, -0.4978, -0.2341), (-0.3568, -0.5368, -0.2828), (-0.3506, -0.5763, -0.331), (-0.3451, -0.6169, -0.3783), (-0.3389, -0.6579, -0.4252), (-0.3335, -0.704, -0.4673), (-0.3273, -0.7597, -0.4952), (-0.4292, -0.06233, -0.1294), (-0.4293, -0.1248, -0.1294), (-0.4298, -0.1872, -0.1287), (-0.4312, -0.2487, -0.1271), (-0.4347, -0.31, -0.1226), (-0.4373, -0.3735, -0.1229), (-0.4383, -0.4382, -0.1265), (-0.4304, -0.4688, -0.1863), (-0.4231, -0.5134, -0.2299), (-0.4154, -0.5551, -0.2761), (-0.4085, -0.5962, -0.3228), (-0.4013, -0.6374, -0.3695), (-0.394, -0.6788, -0.4159), (-0.3865, -0.7231, -0.4595), (-0.3781, -0.7765, -0.4912), (-0.4549, -0.06234, -0.1868), (-0.4555, -0.1248, -0.1865), (-0.4558, -0.1872, -0.1862), (-0.4586, -0.2493, -0.184), (-0.4567, -0.3083, -0.1836), (-0.459, -0.3695, -0.186), (-0.4692, -0.4302, -0.1862), (-0.4777, -0.4778, -0.1998), (-0.472, -0.5258, -0.2397), (-0.465, -0.5698, -0.2836), (-0.4577, -0.6103, -0.3307), (-0.4511, -0.6503, -0.3784), (-0.4441, -0.6903, -0.426), (-0.4366, -0.7365, -0.4676), (-0.4289, -0.7931, -0.4931), (-0.4806, -0.06237, -0.2438), (-0.482, -0.1249, -0.2431), (-0.4847, -0.1873, -0.2416), (-0.4861, -0.2471, -0.2402), (-0.4881, -0.3039, -0.2376), (-0.4989, -0.3627, -0.2337), (-0.5138, -0.4232, -0.2299), (-0.5257, -0.4724, -0.2396), (-0.5239, -0.5247, -0.2593), (-0.5186, -0.5744, -0.2969), (-0.5117, -0.6186, -0.3407), (-0.5043, -0.6593, -0.3877), (-0.4977, -0.6997, -0.435), (-0.4906, -0.7482, -0.474), (-0.483, -0.8065, -0.4954), (-0.5087, -0.06236, -0.2997), (-0.5121, -0.1248, -0.2979), (-0.5143, -0.1852, -0.2968), (-0.5175, -0.2427, -0.2942), (-0.5219, -0.3015, -0.2903), (-0.538, -0.3573, -0.2823), (-0.5555, -0.4158, -0.2761), (-0.5698, -0.4657, -0.2835), (-0.5737, -0.5197, -0.2969), (-0.5697, -0.5711, -0.3194), (-0.5643, -0.6211, -0.3567), (-0.5573, -0.6653, -0.4003), (-0.5501, -0.708, -0.4455), (-0.5442, -0.7594, -0.4809), (-0.5376, -0.8195, -0.4968), (-0.5382, -0.06232, -0.3548), (-0.5452, -0.1226, -0.351), (-0.5454, -0.1809, -0.3509), (-0.5522, -0.2402, -0.3462), (-0.5579, -0.2983, -0.3414), (-0.5776, -0.3511, -0.3304), (-0.5968, -0.4094, -0.3228), (-0.6105, -0.4587, -0.3305), (-0.6181, -0.513, -0.3405), (-0.6196, -0.5659, -0.3568), (-0.6156, -0.6175, -0.3793), (-0.6094, -0.6665, -0.4176), (-0.6033, -0.7132, -0.4588), (-0.599, -0.7688, -0.4873), (-0.5943, -0.8303, -0.4977), (-0.5735, -0.05978, -0.4064), (-0.5805, -0.1183, -0.4025), (-0.5809, -0.1782, -0.4023), (-0.5898, -0.2367, -0.3961), (-0.5964, -0.2948, -0.3907), (-0.6182, -0.3454, -0.3778), (-0.638, -0.4024, -0.3695), (-0.651, -0.4526, -0.3778), (-0.6592, -0.5059, -0.3872), (-0.6639, -0.5592, -0.4005), (-0.6644, -0.6115, -0.4178), (-0.662, -0.6649, -0.4377), (-0.6574, -0.7166, -0.4726), (-0.6558, -0.7757, -0.4929), (-0.6533, -0.8377, -0.4982), (-0.6172, -0.05397, -0.4508), (-0.6221, -0.1159, -0.4491), (-0.6229, -0.1736, -0.4486), (-0.6316, -0.2324, -0.4425), (-0.6383, -0.2888, -0.4368), (-0.659, -0.3393, -0.4248), (-0.6795, -0.3955, -0.4158), (-0.6914, -0.4457, -0.4251), (-0.7002, -0.4998, -0.434), (-0.7073, -0.5524, -0.4451), (-0.7111, -0.6057, -0.4591), (-0.7137, -0.6604, -0.4728), (-0.716, -0.7189, -0.4825), (-0.7152, -0.7795, -0.4957), (-0.7151, -0.8411, -0.4987), (-0.671, -0.05021, -0.4825), (-0.6747, -0.1125, -0.4829), (-0.6751, -0.1683, -0.4826), (-0.6818, -0.2264, -0.4796), (-0.6875, -0.2825, -0.475), (-0.705, -0.3353, -0.4672), (-0.7231, -0.3881, -0.4602), (-0.7372, -0.4386, -0.4672), (-0.7485, -0.493, -0.4733), (-0.7588, -0.5473, -0.4803), (-0.767, -0.6024, -0.4869), (-0.7727, -0.6592, -0.4933), (-0.7757, -0.7192, -0.4955), (-0.7773, -0.7808, -0.4973), (-0.7776, -0.842, -0.4988), (-0.732, -0.05038, -0.4966), (-0.7356, -0.1088, -0.4969), (-0.7358, -0.1634, -0.4971), (-0.7412, -0.2184, -0.4976), (-0.7453, -0.2726, -0.4969), (-0.7605, -0.3236, -0.4937), (-0.7772, -0.3764, -0.4895), (-0.7937, -0.4302, -0.4926), (-0.8068, -0.4856, -0.4948), (-0.8189, -0.5412, -0.4965), (-0.8286, -0.5988, -0.4975), (-0.835, -0.6578, -0.4983), (-0.8382, -0.7184, -0.4987), (-0.8393, -0.7806, -0.4987), (-0.8401, -0.8431, -0.4989), (0.06243, -0.06258, -0.1164), (0.125, -0.06262, -0.1153), (0.1875, -0.06268, -0.1165), (0.25, -0.06271, -0.1165), (0.3123, -0.06272, -0.1127), (0.3737, -0.06263, -0.09981), (0.4289, -0.06259, -0.1292), (0.4547, -0.06262, -0.1865), (0.4805, -0.06271, -0.2434), (0.5089, -0.06274, -0.2991), (0.5394, -0.06272, -0.3537), (0.5749, -0.06025, -0.4052), (0.6184, -0.05533, -0.4499), (0.6718, -0.05224, -0.4823), (0.7326, -0.05641, -0.4967), (0.06242, -0.1251, -0.1153), (0.125, -0.1252, -0.1153), (0.1875, -0.1253, -0.1153), (0.2501, -0.1254, -0.1152), (0.3123, -0.1254, -0.1119), (0.3739, -0.1252, -0.09958), (0.429, -0.1249, -0.129), (0.4554, -0.1251, -0.1861), (0.4817, -0.1252, -0.2428), (0.5115, -0.1252, -0.2978), (0.5436, -0.1231, -0.3514), (0.5787, -0.119, -0.403), (0.6206, -0.1164, -0.4495), (0.6735, -0.1143, -0.4829), (0.7343, -0.1129, -0.4974), (0.06242, -0.1877, -0.1168), (0.125, -0.1878, -0.1153), (0.1876, -0.1879, -0.1153), (0.2501, -0.188, -0.1144), (0.3124, -0.1881, -0.1109), (0.3743, -0.1877, -0.09943), (0.4298, -0.1873, -0.1282), (0.4556, -0.1875, -0.1857), (0.4843, -0.1877, -0.2413), (0.5137, -0.1857, -0.2965), (0.545, -0.1816, -0.3505), (0.5803, -0.1782, -0.402), (0.6225, -0.1746, -0.4481), (0.675, -0.1703, -0.4821), (0.7356, -0.1678, -0.4974), (0.06239, -0.2502, -0.1164), (0.125, -0.2503, -0.1152), (0.1877, -0.2504, -0.1146), (0.2502, -0.2506, -0.1137), (0.3127, -0.2507, -0.1109), (0.3749, -0.2502, -0.098), (0.431, -0.2492, -0.1269), (0.4583, -0.2496, -0.1837), (0.4854, -0.2477, -0.2401), (0.5165, -0.2434, -0.2942), (0.5509, -0.2402, -0.3463), (0.5882, -0.2367, -0.3965), (0.6298, -0.2328, -0.4431), (0.68, -0.2266, -0.48), (0.7395, -0.2213, -0.4985), (0.06233, -0.3125, -0.1124), (0.125, -0.3126, -0.1116), (0.1876, -0.3127, -0.1107), (0.2503, -0.3131, -0.1107), (0.3129, -0.3134, -0.1115), (0.3759, -0.3133, -0.1007), (0.4349, -0.3103, -0.1224), (0.4559, -0.3091, -0.1837), (0.4871, -0.3048, -0.2378), (0.5207, -0.3017, -0.2905), (0.5563, -0.2985, -0.3419), (0.5947, -0.2952, -0.3913), (0.6367, -0.2898, -0.4374), (0.6858, -0.2822, -0.4754), (0.744, -0.2769, -0.498), (0.06223, -0.3742, -0.1001), (0.1247, -0.3744, -0.09981), (0.1873, -0.3745, -0.09952), (0.2497, -0.3754, -0.09822), (0.3128, -0.3764, -0.09962), (0.3774, -0.3789, -0.102), (0.4369, -0.3741, -0.1224), (0.4578, -0.3701, -0.186), (0.4976, -0.3627, -0.2338), (0.5366, -0.3567, -0.2825), (0.576, -0.3504, -0.3307), (0.6166, -0.3449, -0.378), (0.6577, -0.3387, -0.4249), (0.7036, -0.3334, -0.4671), (0.7592, -0.3273, -0.4953), (0.06219, -0.4296, -0.1292), (0.1247, -0.4296, -0.1292), (0.1873, -0.4294, -0.1295), (0.2487, -0.43, -0.1289), (0.3095, -0.4345, -0.123), (0.3727, -0.4375, -0.1233), (0.4376, -0.4397, -0.1268), (0.4683, -0.4306, -0.1862), (0.5129, -0.4232, -0.2298), (0.5547, -0.4155, -0.2759), (0.5959, -0.4085, -0.3226), (0.6371, -0.4012, -0.3692), (0.6787, -0.3939, -0.4155), (0.7229, -0.3864, -0.4591), (0.7761, -0.378, -0.4911), (0.06213, -0.4552, -0.1867), (0.1246, -0.4558, -0.1865), (0.1868, -0.4566, -0.1863), (0.2493, -0.458, -0.1851), (0.3078, -0.456, -0.1842), (0.3691, -0.4585, -0.1864), (0.4297, -0.4692, -0.1864), (0.4776, -0.4778, -0.1996), (0.5254, -0.472, -0.2396), (0.5695, -0.4649, -0.2835), (0.61, -0.4576, -0.3306), (0.65, -0.4509, -0.3782), (0.6901, -0.4438, -0.4257), (0.7362, -0.4364, -0.4674), (0.7928, -0.4287, -0.4931), (0.06206, -0.4808, -0.2437), (0.1246, -0.482, -0.2433), (0.187, -0.4842, -0.2423), (0.247, -0.4855, -0.2413), (0.3035, -0.4875, -0.2381), (0.3624, -0.4987, -0.234), (0.4226, -0.5138, -0.2299), (0.4721, -0.5258, -0.2394), (0.5244, -0.5241, -0.2592), (0.5741, -0.5187, -0.2968), (0.6183, -0.5115, -0.3406), (0.6589, -0.5042, -0.3876), (0.6994, -0.4975, -0.4348), (0.7479, -0.4904, -0.4739), (0.8062, -0.4828, -0.4954), (0.06197, -0.5088, -0.2996), (0.1244, -0.5119, -0.2982), (0.1848, -0.5136, -0.2975), (0.2428, -0.5168, -0.2953), (0.3009, -0.5215, -0.2907), (0.357, -0.5379, -0.2825), (0.4154, -0.5556, -0.2762), (0.4653, -0.5698, -0.2834), (0.5194, -0.5739, -0.2967), (0.5709, -0.5698, -0.3193), (0.6208, -0.5642, -0.3566), (0.665, -0.5571, -0.4002), (0.7077, -0.5499, -0.4455), (0.759, -0.5439, -0.4808), (0.8192, -0.5374, -0.4967), (0.06187, -0.538, -0.355), (0.122, -0.5443, -0.3517), (0.1806, -0.5448, -0.3515), (0.24, -0.5514, -0.3474), (0.2978, -0.5577, -0.3417), (0.3508, -0.5775, -0.3306), (0.4091, -0.5968, -0.3229), (0.4584, -0.6105, -0.3305), (0.5127, -0.6182, -0.3404), (0.5656, -0.6197, -0.3566), (0.6174, -0.6157, -0.379), (0.6663, -0.6094, -0.4175), (0.713, -0.6031, -0.4587), (0.7685, -0.5988, -0.4873), (0.8299, -0.594, -0.4977), (0.05896, -0.5735, -0.4064), (0.1178, -0.5796, -0.4032), (0.1777, -0.5805, -0.4029), (0.2366, -0.5891, -0.3972), (0.2942, -0.5963, -0.3908), (0.3452, -0.6181, -0.3779), (0.4021, -0.638, -0.3696), (0.4523, -0.6509, -0.3779), (0.5057, -0.6592, -0.3871), (0.5589, -0.6639, -0.4004), (0.6114, -0.6643, -0.4178), (0.6648, -0.662, -0.4376), (0.7164, -0.6572, -0.4727), (0.7755, -0.6555, -0.4929), (0.8375, -0.653, -0.4982), (0.05352, -0.6174, -0.4507), (0.1151, -0.6216, -0.4495), (0.1732, -0.6227, -0.4488), (0.2322, -0.6312, -0.4433), (0.2884, -0.6383, -0.4369), (0.3391, -0.659, -0.425), (0.3953, -0.6795, -0.416), (0.4455, -0.6913, -0.4252), (0.4996, -0.7002, -0.434), (0.5522, -0.7072, -0.445), (0.6055, -0.711, -0.459), (0.6604, -0.7135, -0.4726), (0.7188, -0.7158, -0.4825), (0.7793, -0.7149, -0.4958), (0.8408, -0.7148, -0.4987), (0.0497, -0.6712, -0.4824), (0.1121, -0.6745, -0.4829), (0.168, -0.6751, -0.4826), (0.2261, -0.6817, -0.4799), (0.2822, -0.6876, -0.4749), (0.3351, -0.705, -0.4673), (0.3878, -0.723, -0.4603), (0.4385, -0.7371, -0.4673), (0.4928, -0.7485, -0.4733), (0.5471, -0.7587, -0.4803), (0.6024, -0.7669, -0.487), (0.6591, -0.7726, -0.4933), (0.7191, -0.7757, -0.4954), (0.7808, -0.7771, -0.4973), (0.8418, -0.7773, -0.4988), (0.05022, -0.7321, -0.4965), (0.1087, -0.7354, -0.4968), (0.1631, -0.7358, -0.4971), (0.2182, -0.7412, -0.4976), (0.2724, -0.7455, -0.4968), (0.3234, -0.7605, -0.4937), (0.3762, -0.7772, -0.4895), (0.43, -0.7937, -0.4927), (0.4855, -0.8068, -0.4948), (0.5411, -0.8189, -0.4965), (0.5988, -0.8284, -0.4976), (0.6578, -0.8349, -0.4983), (0.7182, -0.8381, -0.4987), (0.7806, -0.839, -0.4987), (0.8431, -0.8398, -0.4989), (0.06246, 0.06261, -0.1164), (0.06249, 0.1252, -0.1153), (0.06254, 0.1877, -0.1167), (0.06255, 0.2502, -0.1164), (0.06253, 0.3125, -0.1124), (0.06245, 0.3743, -0.1001), (0.06243, 0.4296, -0.1292), (0.06246, 0.4553, -0.1867), (0.06248, 0.4811, -0.2437), (0.06248, 0.5093, -0.2995), (0.06245, 0.5393, -0.3544), (0.06005, 0.5751, -0.4056), (0.05454, 0.6188, -0.45), (0.05206, 0.6725, -0.4822), (0.05619, 0.7332, -0.4967), (0.125, 0.06261, -0.1153), (0.1251, 0.1252, -0.1153), (0.1251, 0.1878, -0.1152), (0.1252, 0.2503, -0.1152), (0.1252, 0.3125, -0.1117), (0.125, 0.3744, -0.0999), (0.1249, 0.4297, -0.1291), (0.1249, 0.4558, -0.1864), (0.125, 0.4821, -0.2432), (0.1249, 0.5119, -0.2982), (0.1229, 0.544, -0.3518), (0.1183, 0.579, -0.4035), (0.1163, 0.6211, -0.4498), (0.1141, 0.6741, -0.483), (0.1127, 0.735, -0.4974), (0.1875, 0.06261, -0.1165), (0.1876, 0.1252, -0.1153), (0.1877, 0.1878, -0.1153), (0.1878, 0.2504, -0.1146), (0.1878, 0.3127, -0.1106), (0.1875, 0.3745, -0.09972), (0.1874, 0.4296, -0.1293), (0.1872, 0.4566, -0.1862), (0.1875, 0.4841, -0.2421), (0.1855, 0.5135, -0.2974), (0.1809, 0.5446, -0.3515), (0.1781, 0.5804, -0.4027), (0.1744, 0.6229, -0.4485), (0.17, 0.6755, -0.4822), (0.1676, 0.7361, -0.4975), (0.25, 0.06259, -0.1165), (0.2501, 0.1252, -0.1152), (0.2503, 0.1879, -0.1145), (0.2504, 0.2505, -0.1137), (0.2505, 0.313, -0.1106), (0.2503, 0.3751, -0.09796), (0.249, 0.4297, -0.1287), (0.2497, 0.4579, -0.1849), (0.2476, 0.485, -0.2413), (0.2432, 0.5161, -0.2954), (0.2404, 0.5505, -0.3476), (0.2369, 0.588, -0.3976), (0.2328, 0.63, -0.4438), (0.2265, 0.6805, -0.4803), (0.2211, 0.7401, -0.4985), (0.3123, 0.06253, -0.1128), (0.3124, 0.1252, -0.1119), (0.3126, 0.1878, -0.1109), (0.3129, 0.2505, -0.1108), (0.3132, 0.3132, -0.1113), (0.3131, 0.3762, -0.09959), (0.3101, 0.4343, -0.1228), (0.3083, 0.4557, -0.1841), (0.3039, 0.487, -0.2381), (0.3012, 0.5207, -0.2909), (0.2981, 0.5566, -0.3421), (0.2948, 0.5951, -0.3913), (0.2894, 0.6373, -0.4373), (0.2818, 0.6865, -0.4753), (0.2766, 0.7446, -0.4979), (0.3738, 0.06239, -0.09982), (0.3741, 0.1249, -0.09945), (0.3745, 0.1874, -0.09909), (0.3751, 0.2502, -0.09846), (0.3762, 0.313, -0.1006), (0.3778, 0.3776, -0.1019), (0.3733, 0.437, -0.123), (0.3694, 0.4581, -0.1863), (0.3623, 0.4979, -0.2341), (0.3564, 0.5369, -0.2828), (0.3501, 0.5763, -0.331), (0.3447, 0.6169, -0.3784), (0.3386, 0.6579, -0.4253), (0.3332, 0.704, -0.4674), (0.327, 0.7597, -0.4953), (0.429, 0.06232, -0.1292), (0.4291, 0.1247, -0.1291), (0.4297, 0.1872, -0.1285), (0.4309, 0.2487, -0.127), (0.4347, 0.3104, -0.1225), (0.4372, 0.3736, -0.1225), (0.4381, 0.4382, -0.1264), (0.43, 0.4689, -0.1863), (0.4227, 0.5135, -0.2298), (0.415, 0.5552, -0.2761), (0.4081, 0.5963, -0.3228), (0.4009, 0.6374, -0.3696), (0.3936, 0.6789, -0.4159), (0.3862, 0.7232, -0.4595), (0.3778, 0.7765, -0.4912), (0.4547, 0.0623, -0.1866), (0.4554, 0.1248, -0.1862), (0.4556, 0.1872, -0.186), (0.4584, 0.2492, -0.1839), (0.4563, 0.3086, -0.1837), (0.4585, 0.3697, -0.186), (0.4687, 0.4303, -0.1862), (0.4773, 0.4779, -0.1998), (0.4716, 0.5259, -0.2396), (0.4646, 0.57, -0.2835), (0.4572, 0.6104, -0.3307), (0.4507, 0.6503, -0.3784), (0.4437, 0.6903, -0.4261), (0.4363, 0.7365, -0.4677), (0.4286, 0.7931, -0.4932), (0.4804, 0.06232, -0.2436), (0.4817, 0.1248, -0.243), (0.4844, 0.1873, -0.2415), (0.4858, 0.2471, -0.2401), (0.4878, 0.3042, -0.2376), (0.4985, 0.3628, -0.2337), (0.5134, 0.4234, -0.2298), (0.5252, 0.4725, -0.2396), (0.5236, 0.5248, -0.2593), (0.5183, 0.5745, -0.2969), (0.5113, 0.6187, -0.3406), (0.5039, 0.6593, -0.3877), (0.4973, 0.6997, -0.435), (0.4903, 0.7482, -0.4741), (0.4827, 0.8065, -0.4954), (0.5087, 0.06228, -0.2993), (0.5116, 0.1247, -0.2979), (0.5138, 0.185, -0.2967), (0.5172, 0.2428, -0.294), (0.5216, 0.3014, -0.2903), (0.5376, 0.3573, -0.2823), (0.5551, 0.4159, -0.2761), (0.5694, 0.4659, -0.2834), (0.5734, 0.5197, -0.2969), (0.5695, 0.5711, -0.3193), (0.564, 0.6211, -0.3566), (0.5569, 0.6653, -0.4003), (0.5498, 0.708, -0.4455), (0.5439, 0.7593, -0.4809), (0.5374, 0.8195, -0.4968), (0.5384, 0.06221, -0.3543), (0.5441, 0.1224, -0.3513), (0.5454, 0.181, -0.3506), (0.5518, 0.2399, -0.3461), (0.5575, 0.2982, -0.3415), (0.5772, 0.351, -0.3304), (0.5964, 0.4095, -0.3228), (0.6101, 0.4587, -0.3305), (0.6177, 0.5131, -0.3405), (0.6193, 0.5658, -0.3569), (0.6154, 0.6175, -0.3791), (0.6092, 0.6664, -0.4176), (0.603, 0.7132, -0.4587), (0.5988, 0.7687, -0.4873), (0.594, 0.8302, -0.4977), (0.5734, 0.05957, -0.4061), (0.5795, 0.1183, -0.4027), (0.5808, 0.1779, -0.4021), (0.5894, 0.2365, -0.3961), (0.596, 0.2947, -0.3907), (0.6178, 0.3453, -0.3777), (0.6376, 0.4025, -0.3694), (0.6506, 0.4525, -0.3778), (0.6588, 0.5059, -0.3872), (0.6636, 0.5592, -0.4005), (0.664, 0.6114, -0.418), (0.6618, 0.6649, -0.4377), (0.6571, 0.7165, -0.4727), (0.6555, 0.7757, -0.4929), (0.6531, 0.8377, -0.4982), (0.6171, 0.05412, -0.4506), (0.6213, 0.1151, -0.4492), (0.6226, 0.1735, -0.4485), (0.6311, 0.2323, -0.4425), (0.6379, 0.2887, -0.4368), (0.6587, 0.3392, -0.4247), (0.6792, 0.3955, -0.4157), (0.6911, 0.4457, -0.425), (0.6998, 0.4997, -0.434), (0.7069, 0.5523, -0.4451), (0.7107, 0.6056, -0.4592), (0.7134, 0.6604, -0.4727), (0.7157, 0.7189, -0.4825), (0.7149, 0.7794, -0.4958), (0.7149, 0.841, -0.4987), (0.6707, 0.04983, -0.4825), (0.674, 0.1122, -0.4829), (0.6748, 0.1682, -0.4826), (0.6812, 0.2262, -0.4796), (0.6872, 0.2825, -0.475), (0.7046, 0.3352, -0.4671), (0.7227, 0.388, -0.4601), (0.7368, 0.4385, -0.4671), (0.7482, 0.4929, -0.4733), (0.7585, 0.5471, -0.4803), (0.7667, 0.6023, -0.487), (0.7725, 0.6591, -0.4933), (0.7756, 0.719, -0.4954), (0.7771, 0.7808, -0.4973), (0.7773, 0.8419, -0.4988), (0.7317, 0.05032, -0.4966), (0.7349, 0.1089, -0.4969), (0.7355, 0.1633, -0.4971), (0.7407, 0.2182, -0.4976), (0.745, 0.2726, -0.4969), (0.7601, 0.3235, -0.4936), (0.7768, 0.3764, -0.4894), (0.7934, 0.43, -0.4926), (0.8065, 0.4855, -0.4948), (0.8186, 0.5411, -0.4965), (0.8282, 0.5987, -0.4976), (0.8348, 0.6576, -0.4983), (0.838, 0.7182, -0.4987), (0.839, 0.7806, -0.4987), (0.8398, 0.8431, -0.4989), (-0.06271, 0.06265, -0.1165), (-0.1253, 0.06268, -0.1153), (-0.1878, 0.06273, -0.1165), (-0.2503, 0.06276, -0.1165), (-0.3126, 0.06274, -0.1127), (-0.3741, 0.06265, -0.09979), (-0.4291, 0.0626, -0.1294), (-0.4549, 0.0626, -0.1868), (-0.4807, 0.06266, -0.2438), (-0.5089, 0.06266, -0.2995), (-0.5393, 0.06259, -0.3542), (-0.575, 0.05999, -0.4055), (-0.6186, 0.05486, -0.4501), (-0.6723, 0.05239, -0.4823), (-0.733, 0.05642, -0.4967), (-0.06271, 0.1252, -0.1153), (-0.1253, 0.1253, -0.1153), (-0.1878, 0.1253, -0.1153), (-0.2504, 0.1254, -0.1152), (-0.3126, 0.1254, -0.1119), (-0.3743, 0.1252, -0.09954), (-0.4292, 0.125, -0.1293), (-0.4556, 0.1251, -0.1864), (-0.4821, 0.1251, -0.243), (-0.5122, 0.1251, -0.2978), (-0.5448, 0.1229, -0.3512), (-0.5798, 0.1188, -0.4029), (-0.6215, 0.117, -0.4495), (-0.6744, 0.1144, -0.483), (-0.7352, 0.1126, -0.4975), (-0.06272, 0.1877, -0.1167), (-0.1253, 0.1878, -0.1152), (-0.1879, 0.1879, -0.1153), (-0.2505, 0.188, -0.1145), (-0.3128, 0.1881, -0.111), (-0.3747, 0.1877, -0.09938), (-0.43, 0.1874, -0.1286), (-0.4559, 0.1875, -0.1861), (-0.4848, 0.1876, -0.2415), (-0.5143, 0.1854, -0.2967), (-0.5452, 0.1814, -0.3509), (-0.5808, 0.1783, -0.4023), (-0.6231, 0.1747, -0.4483), (-0.6756, 0.1702, -0.4821), (-0.7362, 0.1678, -0.4974), (-0.06271, 0.2502, -0.1164), (-0.1254, 0.2503, -0.1152), (-0.188, 0.2505, -0.1146), (-0.2506, 0.2506, -0.1137), (-0.3131, 0.2507, -0.1109), (-0.3752, 0.2504, -0.09841), (-0.431, 0.2489, -0.1271), (-0.4586, 0.2495, -0.1839), (-0.4857, 0.2473, -0.2403), (-0.5169, 0.2432, -0.2944), (-0.5514, 0.2402, -0.3465), (-0.5888, 0.2368, -0.3966), (-0.6305, 0.2329, -0.4432), (-0.6806, 0.2268, -0.4801), (-0.7402, 0.2213, -0.4985), (-0.06267, 0.3126, -0.1123), (-0.1253, 0.3126, -0.1115), (-0.188, 0.3128, -0.1106), (-0.2506, 0.3131, -0.1107), (-0.3133, 0.3134, -0.1114), (-0.3763, 0.3132, -0.1007), (-0.4348, 0.3107, -0.1225), (-0.4564, 0.3087, -0.1837), (-0.4876, 0.3044, -0.2378), (-0.5211, 0.3017, -0.2907), (-0.5567, 0.2985, -0.3421), (-0.5951, 0.2952, -0.3914), (-0.6372, 0.2899, -0.4375), (-0.6863, 0.2822, -0.4755), (-0.7445, 0.2769, -0.498), (-0.06258, 0.3743, -0.1), (-0.1251, 0.3744, -0.09977), (-0.1876, 0.3746, -0.09948), (-0.2503, 0.3753, -0.09805), (-0.3131, 0.3764, -0.09967), (-0.3779, 0.3778, -0.1019), (-0.4373, 0.3739, -0.1225), (-0.4583, 0.3699, -0.1861), (-0.498, 0.3626, -0.234), (-0.537, 0.3567, -0.2827), (-0.5764, 0.3505, -0.331), (-0.617, 0.345, -0.3783), (-0.6581, 0.3388, -0.4252), (-0.704, 0.3335, -0.4673), (-0.7597, 0.3273, -0.4953), (-0.06258, 0.4296, -0.1292), (-0.1251, 0.4296, -0.1292), (-0.1876, 0.4294, -0.1295), (-0.249, 0.4299, -0.1289), (-0.3102, 0.4345, -0.1229), (-0.3734, 0.4372, -0.1231), (-0.4382, 0.4384, -0.1265), (-0.4688, 0.4305, -0.1863), (-0.5133, 0.4231, -0.2299), (-0.5551, 0.4154, -0.2761), (-0.5964, 0.4085, -0.3228), (-0.6375, 0.4013, -0.3695), (-0.679, 0.3939, -0.4157), (-0.7233, 0.3864, -0.4594), (-0.7766, 0.3781, -0.4912), (-0.06255, 0.4553, -0.1868), (-0.125, 0.4558, -0.1865), (-0.1872, 0.4568, -0.1863), (-0.2497, 0.4581, -0.185), (-0.3084, 0.456, -0.1842), (-0.3696, 0.4587, -0.1862), (-0.4302, 0.4692, -0.1863), (-0.4778, 0.4777, -0.1998), (-0.5258, 0.472, -0.2397), (-0.5698, 0.4649, -0.2836), (-0.6104, 0.4576, -0.3307), (-0.6504, 0.451, -0.3784), (-0.6904, 0.444, -0.426), (-0.7366, 0.4365, -0.4676), (-0.7932, 0.4289, -0.4932), (-0.06252, 0.4811, -0.2437), (-0.125, 0.4822, -0.2433), (-0.1875, 0.4843, -0.2422), (-0.2477, 0.4856, -0.2412), (-0.3041, 0.4876, -0.2381), (-0.3628, 0.4987, -0.234), (-0.4232, 0.5137, -0.23), (-0.4725, 0.5257, -0.2396), (-0.5247, 0.5239, -0.2594), (-0.5745, 0.5187, -0.297), (-0.6186, 0.5116, -0.3407), (-0.6593, 0.5042, -0.3878), (-0.6998, 0.4976, -0.435), (-0.7482, 0.4905, -0.474), (-0.8066, 0.4829, -0.4954), (-0.06247, 0.5091, -0.2996), (-0.1249, 0.5119, -0.2982), (-0.1855, 0.5139, -0.2973), (-0.2433, 0.5169, -0.2952), (-0.3012, 0.5215, -0.2907), (-0.3573, 0.538, -0.2825), (-0.4158, 0.5554, -0.2763), (-0.4658, 0.5698, -0.2836), (-0.5197, 0.5738, -0.2969), (-0.5712, 0.5697, -0.3194), (-0.6211, 0.5643, -0.3567), (-0.6654, 0.5572, -0.4003), (-0.7081, 0.55, -0.4456), (-0.7594, 0.5441, -0.4809), (-0.8196, 0.5376, -0.4968), (-0.06241, 0.5384, -0.3549), (-0.1226, 0.5443, -0.3517), (-0.1811, 0.5451, -0.3514), (-0.2403, 0.5514, -0.3473), (-0.2981, 0.5577, -0.3417), (-0.3511, 0.5776, -0.3305), (-0.4094, 0.5967, -0.323), (-0.4587, 0.6104, -0.3306), (-0.5131, 0.6182, -0.3405), (-0.5659, 0.6197, -0.3568), (-0.6177, 0.6157, -0.3791), (-0.6666, 0.6095, -0.4176), (-0.7133, 0.6032, -0.4588), (-0.7688, 0.599, -0.4873), (-0.8303, 0.5942, -0.4977), (-0.05966, 0.5738, -0.4064), (-0.1184, 0.5799, -0.4031), (-0.178, 0.5806, -0.4029), (-0.2368, 0.5892, -0.3971), (-0.2946, 0.5963, -0.3908), (-0.3454, 0.6182, -0.3778), (-0.4025, 0.6378, -0.3697), (-0.4526, 0.6508, -0.378), (-0.506, 0.6592, -0.3872), (-0.5593, 0.6639, -0.4005), (-0.6117, 0.6643, -0.4179), (-0.6651, 0.662, -0.4377), (-0.7167, 0.6573, -0.4727), (-0.7759, 0.6557, -0.4929), (-0.8379, 0.6532, -0.4982), (-0.05413, 0.6177, -0.4506), (-0.1153, 0.6218, -0.4494), (-0.1734, 0.6228, -0.4489), (-0.2325, 0.6314, -0.4432), (-0.2886, 0.6385, -0.4367), (-0.3393, 0.6591, -0.4249), (-0.3956, 0.6794, -0.4161), (-0.4458, 0.6913, -0.4253), (-0.4999, 0.7002, -0.4341), (-0.5525, 0.7073, -0.445), (-0.6058, 0.711, -0.4591), (-0.6605, 0.7137, -0.4727), (-0.7191, 0.716, -0.4825), (-0.7796, 0.7151, -0.4958), (-0.8411, 0.715, -0.4987), (-0.0499, 0.6714, -0.4824), (-0.1123, 0.6747, -0.4829), (-0.1682, 0.6752, -0.4827), (-0.2263, 0.6818, -0.4798), (-0.2823, 0.6878, -0.4748), (-0.3353, 0.705, -0.4672), (-0.3882, 0.723, -0.4603), (-0.4387, 0.7371, -0.4673), (-0.4931, 0.7485, -0.4733), (-0.5473, 0.7588, -0.4803), (-0.6027, 0.767, -0.4869), (-0.6593, 0.7728, -0.4933), (-0.7194, 0.7757, -0.4954), (-0.7811, 0.7773, -0.4973), (-0.8422, 0.7774, -0.4988), (-0.05043, 0.7324, -0.4965), (-0.109, 0.7356, -0.4968), (-0.1633, 0.7359, -0.4971), (-0.2183, 0.7413, -0.4976), (-0.2725, 0.7456, -0.4968), (-0.3235, 0.7606, -0.4936), (-0.3765, 0.7772, -0.4895), (-0.4302, 0.7937, -0.4927), (-0.4857, 0.8069, -0.4948), (-0.5414, 0.819, -0.4965), (-0.5989, 0.8285, -0.4976), (-0.658, 0.8351, -0.4982), (-0.7186, 0.8381, -0.4987), (-0.7809, 0.8391, -0.4987), (-0.8434, 0.8399, -0.4989), (-0.9049, 0.8397, -0.4989), (-0.904, 0.7771, -0.4989), (-0.9013, 0.7147, -0.4989), (-0.8969, 0.6523, -0.4989), (-0.8907, 0.5901, -0.4989), (-0.8816, 0.5296, -0.4988), (-0.8685, 0.4749, -0.4988), (-0.8547, 0.4189, -0.4987), (-0.8379, 0.3685, -0.4988), (-0.8217, 0.32, -0.4991), (-0.807, 0.2791, -0.4992), (-0.8025, 0.2262, -0.4991), (-0.7984, 0.1738, -0.4989), (-0.7976, 0.1167, -0.4989), (-0.7954, 0.0603, -0.4988), (-0.7939, 0.008646, -0.499), (-0.7943, -0.04687, -0.4989), (-0.7981, -0.1078, -0.4991), (-0.7983, -0.1609, -0.4992), (-0.8034, -0.2128, -0.4998), (-0.8069, -0.2624, -0.5005), (-0.8217, -0.3121, -0.4996), (-0.8381, -0.3656, -0.4986), (-0.8547, -0.4178, -0.4988), (-0.8686, -0.4768, -0.4989), (-0.8809, -0.5336, -0.4989), (-0.8908, -0.5927, -0.4989), (-0.8969, -0.6549, -0.4989), (-0.9005, -0.7173, -0.4989), (-0.9017, -0.7798, -0.4989), (-0.9025, -0.8423, -0.4989), (-0.8398, -0.9048, -0.4989), (-0.7773, -0.9039, -0.4989), (-0.7148, -0.9012, -0.4989), (-0.6525, -0.8968, -0.4989), (-0.5903, -0.8905, -0.4989), (-0.5297, -0.8815, -0.4988), (-0.4749, -0.8684, -0.4988), (-0.4189, -0.8546, -0.4987), (-0.3686, -0.8378, -0.4988), (-0.3202, -0.8217, -0.4991), (-0.279, -0.8071, -0.4992), (-0.2261, -0.8025, -0.4991), (-0.1738, -0.7983, -0.4989), (-0.1173, -0.7971, -0.4989), (-0.06042, -0.7953, -0.4988), (-0.008599, -0.7941, -0.4989), (0.04675, -0.7945, -0.4989), (0.1077, -0.7979, -0.4991), (0.1607, -0.7983, -0.4992), (0.2126, -0.8034, -0.4998), (0.2621, -0.8071, -0.5005), (0.3119, -0.8217, -0.4996), (0.3655, -0.8381, -0.4986), (0.4177, -0.8547, -0.4988), (0.4766, -0.8686, -0.4989), (0.5335, -0.8809, -0.4989), (0.5927, -0.8906, -0.4989), (0.6549, -0.8967, -0.4989), (0.7173, -0.9002, -0.4989), (0.7798, -0.9015, -0.4989), (0.8424, -0.9023, -0.4989), (0.9046, -0.8395, -0.4989), (0.9037, -0.777, -0.4989), (0.901, -0.7145, -0.4989), (0.8965, -0.6521, -0.4989), (0.8903, -0.5899, -0.4989), (0.8812, -0.5295, -0.4988), (0.8681, -0.4748, -0.4988), (0.8542, -0.4187, -0.4987), (0.8374, -0.3684, -0.4988), (0.8212, -0.32, -0.4991), (0.8065, -0.279, -0.4992), (0.8019, -0.2262, -0.4991), (0.7978, -0.1736, -0.4989), (0.7967, -0.1172, -0.4989), (0.7949, -0.06021, -0.4988), (0.7935, -0.008619, -0.499), (0.7941, 0.04689, -0.4989), (0.7974, 0.1078, -0.4991), (0.7979, 0.1608, -0.4992), (0.8029, 0.2126, -0.4998), (0.8066, 0.2623, -0.5005), (0.8213, 0.312, -0.4996), (0.8377, 0.3656, -0.4986), (0.8544, 0.4177, -0.4988), (0.8682, 0.4766, -0.4989), (0.8806, 0.5334, -0.4989), (0.8904, 0.5926, -0.4989), (0.8965, 0.6548, -0.4989), (0.9001, 0.7172, -0.4989), (0.9015, 0.7797, -0.4989), (0.9023, 0.8422, -0.4989), (0.8396, 0.9046, -0.4989), (0.7771, 0.9038, -0.4989), (0.7146, 0.9011, -0.4989), (0.6522, 0.8968, -0.4989), (0.59, 0.8905, -0.4989), (0.5295, 0.8815, -0.4988), (0.4747, 0.8684, -0.4988), (0.4186, 0.8546, -0.4987), (0.3682, 0.8379, -0.4988), (0.3199, 0.8217, -0.4991), (0.2788, 0.8071, -0.4992), (0.226, 0.8025, -0.4991), (0.1734, 0.7984, -0.4989), (0.1169, 0.7973, -0.4989), (0.06018, 0.7955, -0.4988), (0.008274, 0.7943, -0.4989), (-0.04724, 0.7948, -0.4989), (-0.1079, 0.7981, -0.4991), (-0.1608, 0.7983, -0.4992), (-0.2128, 0.8035, -0.4998), (-0.2623, 0.8072, -0.5005), (-0.3122, 0.8218, -0.4996), (-0.3657, 0.8381, -0.4986), (-0.4178, 0.8547, -0.4988), (-0.4768, 0.8686, -0.4989), (-0.5337, 0.881, -0.4989), (-0.5929, 0.8907, -0.4989), (-0.6551, 0.8967, -0.4989), (-0.7176, 0.9004, -0.4989), (-0.7801, 0.9016, -0.4989), (-0.8426, 0.9024, -0.4989), (-0.9023, -0.9048, -0.4989), (0.9049, -0.902, -0.4989), (-0.9051, 0.9022, -0.4989), (0.9021, 0.9048, -0.4989)], [], [(0, 46, 61, 1), (1, 61, 62, 2), (2, 62, 63, 3), (3, 63, 64, 4), (4, 64, 65, 5), (5, 65, 66, 6), (6, 66, 67, 7), (7, 67, 68, 8), (8, 68, 69, 9), (9, 69, 70, 10), (10, 70, 71, 11), (11, 71, 72, 12), (12, 72, 73, 13), (13, 73, 74, 14), (14, 74, 75, 15), (15, 75, 1006, 1007), (46, 47, 76, 61), (61, 76, 77, 62), (62, 77, 78, 63), (63, 78, 79, 64), (64, 79, 80, 65), (65, 80, 81, 66), (66, 81, 82, 67), (67, 82, 83, 68), (68, 83, 84, 69), (69, 84, 85, 70), (70, 85, 86, 71), (71, 86, 87, 72), (72, 87, 88, 73), (73, 88, 89, 74), (74, 89, 90, 75), (75, 90, 1005, 1006), (47, 48, 91, 76), (76, 91, 92, 77), (77, 92, 93, 78), (78, 93, 94, 79), (79, 94, 95, 80), (80, 95, 96, 81), (81, 96, 97, 82), (82, 97, 98, 83), (83, 98, 99, 84), (84, 99, 100, 85), (85, 100, 101, 86), (86, 101, 102, 87), (87, 102, 103, 88), (88, 103, 104, 89), (89, 104, 105, 90), (90, 105, 1004, 1005), (48, 49, 106, 91), (91, 106, 107, 92), (92, 107, 108, 93), (93, 108, 109, 94), (94, 109, 110, 95), (95, 110, 111, 96), (96, 111, 112, 97), (97, 112, 113, 98), (98, 113, 114, 99), (99, 114, 115, 100), (100, 115, 116, 101), (101, 116, 117, 102), (102, 117, 118, 103), (103, 118, 119, 104), (104, 119, 120, 105), (105, 120, 1003, 1004), (49, 50, 121, 106), (106, 121, 122, 107), (107, 122, 123, 108), (108, 123, 124, 109), (109, 124, 125, 110), (110, 125, 126, 111), (111, 126, 127, 112), (112, 127, 128, 113), (113, 128, 129, 114), (114, 129, 130, 115), (115, 130, 131, 116), (116, 131, 132, 117), (117, 132, 133, 118), (118, 133, 134, 119), (119, 134, 135, 120), (120, 135, 1002, 1003), (50, 51, 136, 121), (121, 136, 137, 122), (122, 137, 138, 123), (123, 138, 139, 124), (124, 139, 140, 125), (125, 140, 141, 126), (126, 141, 142, 127), (127, 142, 143, 128), (128, 143, 144, 129), (129, 144, 145, 130), (130, 145, 146, 131), (131, 146, 147, 132), (132, 147, 148, 133), (133, 148, 149, 134), (134, 149, 150, 135), (135, 150, 1001, 1002), (51, 52, 151, 136), (136, 151, 152, 137), (137, 152, 153, 138), (138, 153, 154, 139), (139, 154, 155, 140), (140, 155, 156, 141), (141, 156, 157, 142), (142, 157, 158, 143), (143, 158, 159, 144), (144, 159, 160, 145), (145, 160, 161, 146), (146, 161, 162, 147), (147, 162, 163, 148), (148, 163, 164, 149), (149, 164, 165, 150), (150, 165, 1000, 1001), (52, 53, 166, 151), (151, 166, 167, 152), (152, 167, 168, 153), (153, 168, 169, 154), (154, 169, 170, 155), (155, 170, 171, 156), (156, 171, 172, 157), (157, 172, 173, 158), (158, 173, 174, 159), (159, 174, 175, 160), (160, 175, 176, 161), (161, 176, 177, 162), (162, 177, 178, 163), (163, 178, 179, 164), (164, 179, 180, 165), (165, 180, 999, 1000), (53, 54, 181, 166), (166, 181, 182, 167), (167, 182, 183, 168), (168, 183, 184, 169), (169, 184, 185, 170), (170, 185, 186, 171), (171, 186, 187, 172), (172, 187, 188, 173), (173, 188, 189, 174), (174, 189, 190, 175), (175, 190, 191, 176), (176, 191, 192, 177), (177, 192, 193, 178), (178, 193, 194, 179), (179, 194, 195, 180), (180, 195, 998, 999), (54, 55, 196, 181), (181, 196, 197, 182), (182, 197, 198, 183), (183, 198, 199, 184), (184, 199, 200, 185), (185, 200, 201, 186), (186, 201, 202, 187), (187, 202, 203, 188), (188, 203, 204, 189), (189, 204, 205, 190), (190, 205, 206, 191), (191, 206, 207, 192), (192, 207, 208, 193), (193, 208, 209, 194), (194, 209, 210, 195), (195, 210, 997, 998), (55, 56, 211, 196), (196, 211, 212, 197), (197, 212, 213, 198), (198, 213, 214, 199), (199, 214, 215, 200), (200, 215, 216, 201), (201, 216, 217, 202), (202, 217, 218, 203), (203, 218, 219, 204), (204, 219, 220, 205), (205, 220, 221, 206), (206, 221, 222, 207), (207, 222, 223, 208), (208, 223, 224, 209), (209, 224, 225, 210), (210, 225, 996, 997), (56, 57, 226, 211), (211, 226, 227, 212), (212, 227, 228, 213), (213, 228, 229, 214), (214, 229, 230, 215), (215, 230, 231, 216), (216, 231, 232, 217), (217, 232, 233, 218), (218, 233, 234, 219), (219, 234, 235, 220), (220, 235, 236, 221), (221, 236, 237, 222), (222, 237, 238, 223), (223, 238, 239, 224), (224, 239, 240, 225), (225, 240, 995, 996), (57, 58, 241, 226), (226, 241, 242, 227), (227, 242, 243, 228), (228, 243, 244, 229), (229, 244, 245, 230), (230, 245, 246, 231), (231, 246, 247, 232), (232, 247, 248, 233), (233, 248, 249, 234), (234, 249, 250, 235), (235, 250, 251, 236), (236, 251, 252, 237), (237, 252, 253, 238), (238, 253, 254, 239), (239, 254, 255, 240), (240, 255, 994, 995), (58, 59, 256, 241), (241, 256, 257, 242), (242, 257, 258, 243), (243, 258, 259, 244), (244, 259, 260, 245), (245, 260, 261, 246), (246, 261, 262, 247), (247, 262, 263, 248), (248, 263, 264, 249), (249, 264, 265, 250), (250, 265, 266, 251), (251, 266, 267, 252), (252, 267, 268, 253), (253, 268, 269, 254), (254, 269, 270, 255), (255, 270, 993, 994), (59, 60, 271, 256), (256, 271, 272, 257), (257, 272, 273, 258), (258, 273, 274, 259), (259, 274, 275, 260), (260, 275, 276, 261), (261, 276, 277, 262), (262, 277, 278, 263), (263, 278, 279, 264), (264, 279, 280, 265), (265, 280, 281, 266), (266, 281, 282, 267), (267, 282, 283, 268), (268, 283, 284, 269), (269, 284, 285, 270), (270, 285, 992, 993), (60, 976, 977, 271), (271, 977, 978, 272), (272, 978, 979, 273), (273, 979, 980, 274), (274, 980, 981, 275), (275, 981, 982, 276), (276, 982, 983, 277), (277, 983, 984, 278), (278, 984, 985, 279), (279, 985, 986, 280), (280, 986, 987, 281), (281, 987, 988, 282), (282, 988, 989, 283), (283, 989, 990, 284), (284, 990, 991, 285), (285, 991, 1085, 992), (0, 1, 286, 16), (16, 286, 287, 17), (17, 287, 288, 18), (18, 288, 289, 19), (19, 289, 290, 20), (20, 290, 291, 21), (21, 291, 292, 22), (22, 292, 293, 23), (23, 293, 294, 24), (24, 294, 295, 25), (25, 295, 296, 26), (26, 296, 297, 27), (27, 297, 298, 28), (28, 298, 299, 29), (29, 299, 300, 30), (30, 300, 1037, 1038), (1, 2, 301, 286), (286, 301, 302, 287), (287, 302, 303, 288), (288, 303, 304, 289), (289, 304, 305, 290), (290, 305, 306, 291), (291, 306, 307, 292), (292, 307, 308, 293), (293, 308, 309, 294), (294, 309, 310, 295), (295, 310, 311, 296), (296, 311, 312, 297), (297, 312, 313, 298), (298, 313, 314, 299), (299, 314, 315, 300), (300, 315, 1036, 1037), (2, 3, 316, 301), (301, 316, 317, 302), (302, 317, 318, 303), (303, 318, 319, 304), (304, 319, 320, 305), (305, 320, 321, 306), (306, 321, 322, 307), (307, 322, 323, 308), (308, 323, 324, 309), (309, 324, 325, 310), (310, 325, 326, 311), (311, 326, 327, 312), (312, 327, 328, 313), (313, 328, 329, 314), (314, 329, 330, 315), (315, 330, 1035, 1036), (3, 4, 331, 316), (316, 331, 332, 317), (317, 332, 333, 318), (318, 333, 334, 319), (319, 334, 335, 320), (320, 335, 336, 321), (321, 336, 337, 322), (322, 337, 338, 323), (323, 338, 339, 324), (324, 339, 340, 325), (325, 340, 341, 326), (326, 341, 342, 327), (327, 342, 343, 328), (328, 343, 344, 329), (329, 344, 345, 330), (330, 345, 1034, 1035), (4, 5, 346, 331), (331, 346, 347, 332), (332, 347, 348, 333), (333, 348, 349, 334), (334, 349, 350, 335), (335, 350, 351, 336), (336, 351, 352, 337), (337, 352, 353, 338), (338, 353, 354, 339), (339, 354, 355, 340), (340, 355, 356, 341), (341, 356, 357, 342), (342, 357, 358, 343), (343, 358, 359, 344), (344, 359, 360, 345), (345, 360, 1033, 1034), (5, 6, 361, 346), (346, 361, 362, 347), (347, 362, 363, 348), (348, 363, 364, 349), (349, 364, 365, 350), (350, 365, 366, 351), (351, 366, 367, 352), (352, 367, 368, 353), (353, 368, 369, 354), (354, 369, 370, 355), (355, 370, 371, 356), (356, 371, 372, 357), (357, 372, 373, 358), (358, 373, 374, 359), (359, 374, 375, 360), (360, 375, 1032, 1033), (6, 7, 376, 361), (361, 376, 377, 362), (362, 377, 378, 363), (363, 378, 379, 364), (364, 379, 380, 365), (365, 380, 381, 366), (366, 381, 382, 367), (367, 382, 383, 368), (368, 383, 384, 369), (369, 384, 385, 370), (370, 385, 386, 371), (371, 386, 387, 372), (372, 387, 388, 373), (373, 388, 389, 374), (374, 389, 390, 375), (375, 390, 1031, 1032), (7, 8, 391, 376), (376, 391, 392, 377), (377, 392, 393, 378), (378, 393, 394, 379), (379, 394, 395, 380), (380, 395, 396, 381), (381, 396, 397, 382), (382, 397, 398, 383), (383, 398, 399, 384), (384, 399, 400, 385), (385, 400, 401, 386), (386, 401, 402, 387), (387, 402, 403, 388), (388, 403, 404, 389), (389, 404, 405, 390), (390, 405, 1030, 1031), (8, 9, 406, 391), (391, 406, 407, 392), (392, 407, 408, 393), (393, 408, 409, 394), (394, 409, 410, 395), (395, 410, 411, 396), (396, 411, 412, 397), (397, 412, 413, 398), (398, 413, 414, 399), (399, 414, 415, 400), (400, 415, 416, 401), (401, 416, 417, 402), (402, 417, 418, 403), (403, 418, 419, 404), (404, 419, 420, 405), (405, 420, 1029, 1030), (9, 10, 421, 406), (406, 421, 422, 407), (407, 422, 423, 408), (408, 423, 424, 409), (409, 424, 425, 410), (410, 425, 426, 411), (411, 426, 427, 412), (412, 427, 428, 413), (413, 428, 429, 414), (414, 429, 430, 415), (415, 430, 431, 416), (416, 431, 432, 417), (417, 432, 433, 418), (418, 433, 434, 419), (419, 434, 435, 420), (420, 435, 1028, 1029), (10, 11, 436, 421), (421, 436, 437, 422), (422, 437, 438, 423), (423, 438, 439, 424), (424, 439, 440, 425), (425, 440, 441, 426), (426, 441, 442, 427), (427, 442, 443, 428), (428, 443, 444, 429), (429, 444, 445, 430), (430, 445, 446, 431), (431, 446, 447, 432), (432, 447, 448, 433), (433, 448, 449, 434), (434, 449, 450, 435), (435, 450, 1027, 1028), (11, 12, 451, 436), (436, 451, 452, 437), (437, 452, 453, 438), (438, 453, 454, 439), (439, 454, 455, 440), (440, 455, 456, 441), (441, 456, 457, 442), (442, 457, 458, 443), (443, 458, 459, 444), (444, 459, 460, 445), (445, 460, 461, 446), (446, 461, 462, 447), (447, 462, 463, 448), (448, 463, 464, 449), (449, 464, 465, 450), (450, 465, 1026, 1027), (12, 13, 466, 451), (451, 466, 467, 452), (452, 467, 468, 453), (453, 468, 469, 454), (454, 469, 470, 455), (455, 470, 471, 456), (456, 471, 472, 457), (457, 472, 473, 458), (458, 473, 474, 459), (459, 474, 475, 460), (460, 475, 476, 461), (461, 476, 477, 462), (462, 477, 478, 463), (463, 478, 479, 464), (464, 479, 480, 465), (465, 480, 1025, 1026), (13, 14, 481, 466), (466, 481, 482, 467), (467, 482, 483, 468), (468, 483, 484, 469), (469, 484, 485, 470), (470, 485, 486, 471), (471, 486, 487, 472), (472, 487, 488, 473), (473, 488, 489, 474), (474, 489, 490, 475), (475, 490, 491, 476), (476, 491, 492, 477), (477, 492, 493, 478), (478, 493, 494, 479), (479, 494, 495, 480), (480, 495, 1024, 1025), (14, 15, 496, 481), (481, 496, 497, 482), (482, 497, 498, 483), (483, 498, 499, 484), (484, 499, 500, 485), (485, 500, 501, 486), (486, 501, 502, 487), (487, 502, 503, 488), (488, 503, 504, 489), (489, 504, 505, 490), (490, 505, 506, 491), (491, 506, 507, 492), (492, 507, 508, 493), (493, 508, 509, 494), (494, 509, 510, 495), (495, 510, 1023, 1024), (15, 1007, 1008, 496), (496, 1008, 1009, 497), (497, 1009, 1010, 498), (498, 1010, 1011, 499), (499, 1011, 1012, 500), (500, 1012, 1013, 501), (501, 1013, 1014, 502), (502, 1014, 1015, 503), (503, 1015, 1016, 504), (504, 1016, 1017, 505), (505, 1017, 1018, 506), (506, 1018, 1019, 507), (507, 1019, 1020, 508), (508, 1020, 1021, 509), (509, 1021, 1022, 510), (510, 1022, 1086, 1023), (0, 16, 511, 31), (31, 511, 512, 32), (32, 512, 513, 33), (33, 513, 514, 34), (34, 514, 515, 35), (35, 515, 516, 36), (36, 516, 517, 37), (37, 517, 518, 38), (38, 518, 519, 39), (39, 519, 520, 40), (40, 520, 521, 41), (41, 521, 522, 42), (42, 522, 523, 43), (43, 523, 524, 44), (44, 524, 525, 45), (45, 525, 1068, 1069), (16, 17, 526, 511), (511, 526, 527, 512), (512, 527, 528, 513), (513, 528, 529, 514), (514, 529, 530, 515), (515, 530, 531, 516), (516, 531, 532, 517), (517, 532, 533, 518), (518, 533, 534, 519), (519, 534, 535, 520), (520, 535, 536, 521), (521, 536, 537, 522), (522, 537, 538, 523), (523, 538, 539, 524), (524, 539, 540, 525), (525, 540, 1067, 1068), (17, 18, 541, 526), (526, 541, 542, 527), (527, 542, 543, 528), (528, 543, 544, 529), (529, 544, 545, 530), (530, 545, 546, 531), (531, 546, 547, 532), (532, 547, 548, 533), (533, 548, 549, 534), (534, 549, 550, 535), (535, 550, 551, 536), (536, 551, 552, 537), (537, 552, 553, 538), (538, 553, 554, 539), (539, 554, 555, 540), (540, 555, 1066, 1067), (18, 19, 556, 541), (541, 556, 557, 542), (542, 557, 558, 543), (543, 558, 559, 544), (544, 559, 560, 545), (545, 560, 561, 546), (546, 561, 562, 547), (547, 562, 563, 548), (548, 563, 564, 549), (549, 564, 565, 550), (550, 565, 566, 551), (551, 566, 567, 552), (552, 567, 568, 553), (553, 568, 569, 554), (554, 569, 570, 555), (555, 570, 1065, 1066), (19, 20, 571, 556), (556, 571, 572, 557), (557, 572, 573, 558), (558, 573, 574, 559), (559, 574, 575, 560), (560, 575, 576, 561), (561, 576, 577, 562), (562, 577, 578, 563), (563, 578, 579, 564), (564, 579, 580, 565), (565, 580, 581, 566), (566, 581, 582, 567), (567, 582, 583, 568), (568, 583, 584, 569), (569, 584, 585, 570), (570, 585, 1064, 1065), (20, 21, 586, 571), (571, 586, 587, 572), (572, 587, 588, 573), (573, 588, 589, 574), (574, 589, 590, 575), (575, 590, 591, 576), (576, 591, 592, 577), (577, 592, 593, 578), (578, 593, 594, 579), (579, 594, 595, 580), (580, 595, 596, 581), (581, 596, 597, 582), (582, 597, 598, 583), (583, 598, 599, 584), (584, 599, 600, 585), (585, 600, 1063, 1064), (21, 22, 601, 586), (586, 601, 602, 587), (587, 602, 603, 588), (588, 603, 604, 589), (589, 604, 605, 590), (590, 605, 606, 591), (591, 606, 607, 592), (592, 607, 608, 593), (593, 608, 609, 594), (594, 609, 610, 595), (595, 610, 611, 596), (596, 611, 612, 597), (597, 612, 613, 598), (598, 613, 614, 599), (599, 614, 615, 600), (600, 615, 1062, 1063), (22, 23, 616, 601), (601, 616, 617, 602), (602, 617, 618, 603), (603, 618, 619, 604), (604, 619, 620, 605), (605, 620, 621, 606), (606, 621, 622, 607), (607, 622, 623, 608), (608, 623, 624, 609), (609, 624, 625, 610), (610, 625, 626, 611), (611, 626, 627, 612), (612, 627, 628, 613), (613, 628, 629, 614), (614, 629, 630, 615), (615, 630, 1061, 1062), (23, 24, 631, 616), (616, 631, 632, 617), (617, 632, 633, 618), (618, 633, 634, 619), (619, 634, 635, 620), (620, 635, 636, 621), (621, 636, 637, 622), (622, 637, 638, 623), (623, 638, 639, 624), (624, 639, 640, 625), (625, 640, 641, 626), (626, 641, 642, 627), (627, 642, 643, 628), (628, 643, 644, 629), (629, 644, 645, 630), (630, 645, 1060, 1061), (24, 25, 646, 631), (631, 646, 647, 632), (632, 647, 648, 633), (633, 648, 649, 634), (634, 649, 650, 635), (635, 650, 651, 636), (636, 651, 652, 637), (637, 652, 653, 638), (638, 653, 654, 639), (639, 654, 655, 640), (640, 655, 656, 641), (641, 656, 657, 642), (642, 657, 658, 643), (643, 658, 659, 644), (644, 659, 660, 645), (645, 660, 1059, 1060), (25, 26, 661, 646), (646, 661, 662, 647), (647, 662, 663, 648), (648, 663, 664, 649), (649, 664, 665, 650), (650, 665, 666, 651), (651, 666, 667, 652), (652, 667, 668, 653), (653, 668, 669, 654), (654, 669, 670, 655), (655, 670, 671, 656), (656, 671, 672, 657), (657, 672, 673, 658), (658, 673, 674, 659), (659, 674, 675, 660), (660, 675, 1058, 1059), (26, 27, 676, 661), (661, 676, 677, 662), (662, 677, 678, 663), (663, 678, 679, 664), (664, 679, 680, 665), (665, 680, 681, 666), (666, 681, 682, 667), (667, 682, 683, 668), (668, 683, 684, 669), (669, 684, 685, 670), (670, 685, 686, 671), (671, 686, 687, 672), (672, 687, 688, 673), (673, 688, 689, 674), (674, 689, 690, 675), (675, 690, 1057, 1058), (27, 28, 691, 676), (676, 691, 692, 677), (677, 692, 693, 678), (678, 693, 694, 679), (679, 694, 695, 680), (680, 695, 696, 681), (681, 696, 697, 682), (682, 697, 698, 683), (683, 698, 699, 684), (684, 699, 700, 685), (685, 700, 701, 686), (686, 701, 702, 687), (687, 702, 703, 688), (688, 703, 704, 689), (689, 704, 705, 690), (690, 705, 1056, 1057), (28, 29, 706, 691), (691, 706, 707, 692), (692, 707, 708, 693), (693, 708, 709, 694), (694, 709, 710, 695), (695, 710, 711, 696), (696, 711, 712, 697), (697, 712, 713, 698), (698, 713, 714, 699), (699, 714, 715, 700), (700, 715, 716, 701), (701, 716, 717, 702), (702, 717, 718, 703), (703, 718, 719, 704), (704, 719, 720, 705), (705, 720, 1055, 1056), (29, 30, 721, 706), (706, 721, 722, 707), (707, 722, 723, 708), (708, 723, 724, 709), (709, 724, 725, 710), (710, 725, 726, 711), (711, 726, 727, 712), (712, 727, 728, 713), (713, 728, 729, 714), (714, 729, 730, 715), (715, 730, 731, 716), (716, 731, 732, 717), (717, 732, 733, 718), (718, 733, 734, 719), (719, 734, 735, 720), (720, 735, 1054, 1055), (30, 1038, 1039, 721), (721, 1039, 1040, 722), (722, 1040, 1041, 723), (723, 1041, 1042, 724), (724, 1042, 1043, 725), (725, 1043, 1044, 726), (726, 1044, 1045, 727), (727, 1045, 1046, 728), (728, 1046, 1047, 729), (729, 1047, 1048, 730), (730, 1048, 1049, 731), (731, 1049, 1050, 732), (732, 1050, 1051, 733), (733, 1051, 1052, 734), (734, 1052, 1053, 735), (735, 1053, 1088, 1054), (0, 31, 736, 46), (46, 736, 737, 47), (47, 737, 738, 48), (48, 738, 739, 49), (49, 739, 740, 50), (50, 740, 741, 51), (51, 741, 742, 52), (52, 742, 743, 53), (53, 743, 744, 54), (54, 744, 745, 55), (55, 745, 746, 56), (56, 746, 747, 57), (57, 747, 748, 58), (58, 748, 749, 59), (59, 749, 750, 60), (60, 750, 975, 976), (31, 32, 751, 736), (736, 751, 752, 737), (737, 752, 753, 738), (738, 753, 754, 739), (739, 754, 755, 740), (740, 755, 756, 741), (741, 756, 757, 742), (742, 757, 758, 743), (743, 758, 759, 744), (744, 759, 760, 745), (745, 760, 761, 746), (746, 761, 762, 747), (747, 762, 763, 748), (748, 763, 764, 749), (749, 764, 765, 750), (750, 765, 974, 975), (32, 33, 766, 751), (751, 766, 767, 752), (752, 767, 768, 753), (753, 768, 769, 754), (754, 769, 770, 755), (755, 770, 771, 756), (756, 771, 772, 757), (757, 772, 773, 758), (758, 773, 774, 759), (759, 774, 775, 760), (760, 775, 776, 761), (761, 776, 777, 762), (762, 777, 778, 763), (763, 778, 779, 764), (764, 779, 780, 765), (765, 780, 973, 974), (33, 34, 781, 766), (766, 781, 782, 767), (767, 782, 783, 768), (768, 783, 784, 769), (769, 784, 785, 770), (770, 785, 786, 771), (771, 786, 787, 772), (772, 787, 788, 773), (773, 788, 789, 774), (774, 789, 790, 775), (775, 790, 791, 776), (776, 791, 792, 777), (777, 792, 793, 778), (778, 793, 794, 779), (779, 794, 795, 780), (780, 795, 972, 973), (34, 35, 796, 781), (781, 796, 797, 782), (782, 797, 798, 783), (783, 798, 799, 784), (784, 799, 800, 785), (785, 800, 801, 786), (786, 801, 802, 787), (787, 802, 803, 788), (788, 803, 804, 789), (789, 804, 805, 790), (790, 805, 806, 791), (791, 806, 807, 792), (792, 807, 808, 793), (793, 808, 809, 794), (794, 809, 810, 795), (795, 810, 971, 972), (35, 36, 811, 796), (796, 811, 812, 797), (797, 812, 813, 798), (798, 813, 814, 799), (799, 814, 815, 800), (800, 815, 816, 801), (801, 816, 817, 802), (802, 817, 818, 803), (803, 818, 819, 804), (804, 819, 820, 805), (805, 820, 821, 806), (806, 821, 822, 807), (807, 822, 823, 808), (808, 823, 824, 809), (809, 824, 825, 810), (810, 825, 970, 971), (36, 37, 826, 811), (811, 826, 827, 812), (812, 827, 828, 813), (813, 828, 829, 814), (814, 829, 830, 815), (815, 830, 831, 816), (816, 831, 832, 817), (817, 832, 833, 818), (818, 833, 834, 819), (819, 834, 835, 820), (820, 835, 836, 821), (821, 836, 837, 822), (822, 837, 838, 823), (823, 838, 839, 824), (824, 839, 840, 825), (825, 840, 969, 970), (37, 38, 841, 826), (826, 841, 842, 827), (827, 842, 843, 828), (828, 843, 844, 829), (829, 844, 845, 830), (830, 845, 846, 831), (831, 846, 847, 832), (832, 847, 848, 833), (833, 848, 849, 834), (834, 849, 850, 835), (835, 850, 851, 836), (836, 851, 852, 837), (837, 852, 853, 838), (838, 853, 854, 839), (839, 854, 855, 840), (840, 855, 968, 969), (38, 39, 856, 841), (841, 856, 857, 842), (842, 857, 858, 843), (843, 858, 859, 844), (844, 859, 860, 845), (845, 860, 861, 846), (846, 861, 862, 847), (847, 862, 863, 848), (848, 863, 864, 849), (849, 864, 865, 850), (850, 865, 866, 851), (851, 866, 867, 852), (852, 867, 868, 853), (853, 868, 869, 854), (854, 869, 870, 855), (855, 870, 967, 968), (39, 40, 871, 856), (856, 871, 872, 857), (857, 872, 873, 858), (858, 873, 874, 859), (859, 874, 875, 860), (860, 875, 876, 861), (861, 876, 877, 862), (862, 877, 878, 863), (863, 878, 879, 864), (864, 879, 880, 865), (865, 880, 881, 866), (866, 881, 882, 867), (867, 882, 883, 868), (868, 883, 884, 869), (869, 884, 885, 870), (870, 885, 966, 967), (40, 41, 886, 871), (871, 886, 887, 872), (872, 887, 888, 873), (873, 888, 889, 874), (874, 889, 890, 875), (875, 890, 891, 876), (876, 891, 892, 877), (877, 892, 893, 878), (878, 893, 894, 879), (879, 894, 895, 880), (880, 895, 896, 881), (881, 896, 897, 882), (882, 897, 898, 883), (883, 898, 899, 884), (884, 899, 900, 885), (885, 900, 965, 966), (41, 42, 901, 886), (886, 901, 902, 887), (887, 902, 903, 888), (888, 903, 904, 889), (889, 904, 905, 890), (890, 905, 906, 891), (891, 906, 907, 892), (892, 907, 908, 893), (893, 908, 909, 894), (894, 909, 910, 895), (895, 910, 911, 896), (896, 911, 912, 897), (897, 912, 913, 898), (898, 913, 914, 899), (899, 914, 915, 900), (900, 915, 964, 965), (42, 43, 916, 901), (901, 916, 917, 902), (902, 917, 918, 903), (903, 918, 919, 904), (904, 919, 920, 905), (905, 920, 921, 906), (906, 921, 922, 907), (907, 922, 923, 908), (908, 923, 924, 909), (909, 924, 925, 910), (910, 925, 926, 911), (911, 926, 927, 912), (912, 927, 928, 913), (913, 928, 929, 914), (914, 929, 930, 915), (915, 930, 963, 964), (43, 44, 931, 916), (916, 931, 932, 917), (917, 932, 933, 918), (918, 933, 934, 919), (919, 934, 935, 920), (920, 935, 936, 921), (921, 936, 937, 922), (922, 937, 938, 923), (923, 938, 939, 924), (924, 939, 940, 925), (925, 940, 941, 926), (926, 941, 942, 927), (927, 942, 943, 928), (928, 943, 944, 929), (929, 944, 945, 930), (930, 945, 962, 963), (44, 45, 946, 931), (931, 946, 947, 932), (932, 947, 948, 933), (933, 948, 949, 934), (934, 949, 950, 935), (935, 950, 951, 936), (936, 951, 952, 937), (937, 952, 953, 938), (938, 953, 954, 939), (939, 954, 955, 940), (940, 955, 956, 941), (941, 956, 957, 942), (942, 957, 958, 943), (943, 958, 959, 944), (944, 959, 960, 945), (945, 960, 961, 962), (45, 1069, 1070, 946), (946, 1070, 1071, 947), (947, 1071, 1072, 948), (948, 1072, 1073, 949), (949, 1073, 1074, 950), (950, 1074, 1075, 951), (951, 1075, 1076, 952), (952, 1076, 1077, 953), (953, 1077, 1078, 954), (954, 1078, 1079, 955), (955, 1079, 1080, 956), (956, 1080, 1081, 957), (957, 1081, 1082, 958), (958, 1082, 1083, 959), (959, 1083, 1084, 960), (960, 1084, 1087, 961)])
me_plane_002.use_remesh_preserve_volume = False
me_plane_002.use_remesh_preserve_attributes = False
me_plane_002.use_mirror_vertex_groups = False
me_plane_002.update()

# ---- objects
ob_cube = bpy.data.objects.new('Cube', me_cube)
ob_plate = bpy.data.objects.new('plate', me_plane_004)
ob_plane = bpy.data.objects.new('Plane', me_plane_003)
ob_motor = bpy.data.objects.new('motor', me_cylinder)
ob_blade = bpy.data.objects.new('blade', me_cube_006)
ob_heater = bpy.data.objects.new('heater', me_plane_001)
ob_kotatsu = bpy.data.objects.new('kotatsu', me_plane)
ob_futon = bpy.data.objects.new('futon', me_plane_002)
ob_lamp = bpy.data.objects.new('Lamp', light_lamp)
ob_camera = bpy.data.objects.new('Camera', cam_camera)

# ---- transforms, parenting, visibility, modifiers, constraints
ob_cube.location = (0.0, 0.0, 0.0)
ob_cube.lineart.crease_threshold = 0.0
ob_plate.location = (0.0, 0.0, 0.0)
ob_plate.scale = (3.276, 3.276, 3.145)
ob_plate.lineart.crease_threshold = 0.0
_m = ob_plate.modifiers.new('Mirror', 'MIRROR')
_m.use_axis = (True, True, False)
_m.use_clip = True
ob_plane.location = (0.0, 0.0, 0.0)
ob_plane.scale = (-13.54, -13.54, -13.54)
ob_plane.lineart.crease_threshold = 0.0
_m = ob_plane.modifiers.new('Collision', 'COLLISION')
ob_motor.location = (0.0, 0.0, 2.832)
ob_motor.scale = (0.2378, 0.2378, 0.07133)
ob_motor.lineart.crease_threshold = 0.0
ob_blade.parent = ob_motor
ob_blade.matrix_parent_inverse = Matrix(((4.206, 0.0, 0.0, -0.0), (0.0, 4.206, 0.0, -0.0), (0.0, 0.0, 14.02, -38.02), (0.0, 0.0, 0.0, 1.0)))
ob_blade.location = (5.96e-08, 0.0, -2.384e-07)
ob_blade.rotation_euler = (-1.8e-09, -0.2618, 0.2138)
ob_blade.scale = (0.06552, 0.1554, 0.0009278)
ob_blade.lineart.crease_threshold = 0.0
ob_heater.location = (0.0, 0.0, 0.0)
ob_heater.hide_viewport = True
ob_heater.lineart.crease_threshold = 0.0
_m = ob_heater.modifiers.new('Mirror', 'MIRROR')
_m.use_axis = (True, True, False)
_m.use_clip = True
_m = ob_heater.modifiers.new('Solidify', 'SOLIDIFY')
_m.nonmanifold_thickness_mode = 'FIXED'
_m.nonmanifold_merge_threshold = 0.0003
ob_kotatsu.location = (0.0, 0.0, 0.0)
ob_kotatsu.scale = (1.051, 1.051, 1.0)
ob_kotatsu.hide_viewport = True
ob_kotatsu.lineart.crease_threshold = 0.0
_m = ob_kotatsu.modifiers.new('Mirror', 'MIRROR')
_m.use_axis = (True, True, False)
_m = ob_kotatsu.modifiers.new('Collision', 'COLLISION')
ob_futon.location = (0.0, 0.0, 3.934)
ob_futon.scale = (7.489, 7.489, 7.489)
ob_futon.hide_viewport = True
ob_futon.lineart.crease_threshold = 0.0
_m = ob_futon.modifiers.new('Cloth', 'CLOTH')
ob_lamp.location = (4.076, 1.005, 5.904)
ob_lamp.rotation_euler = (0.6503, 0.05522, 1.866)
ob_lamp.lock_rotations_4d = False
ob_lamp.empty_display_type = 'ARROWS'
ob_lamp.color = (0.0, 0.0, 0.0, 0.0)
ob_lamp.lineart.crease_threshold = 0.0
ob_camera.location = (7.481, -6.508, 5.344)
ob_camera.rotation_euler = (1.109, 0.0, 0.8149)
ob_camera.lock_rotations_4d = False
ob_camera.empty_display_type = 'ARROWS'
ob_camera.color = (0.0, 0.0, 0.0, 0.0)
ob_camera.display_type = 'WIRE'
ob_camera.lineart.crease_threshold = 0.0

# ---- collection membership
col_collection_1.objects.link(ob_cube)
col_collection_1.objects.link(ob_plate)
col_collection_1.objects.link(ob_plane)
col_collection_1.objects.link(ob_motor)
col_collection_1.objects.link(ob_blade)
col_collection_1.objects.link(ob_heater)
col_collection_1.objects.link(ob_kotatsu)
col_collection_1.objects.link(ob_futon)
col_collection_1.objects.link(ob_lamp)
col_collection_1.objects.link(ob_camera)

# ---- scene / render settings (as saved in the file)
scene.camera = ob_camera
scene.frame_start = 1; scene.frame_end = 250; scene.frame_set(249)
scene.render.engine = 'CYCLES'
scene.render.resolution_percentage = 50
scene.render.dither_intensity = 0.0
scene.cycles.use_denoising = False
scene.cycles.samples = 128
scene.cycles.sampling_pattern = 'TABULATED_SOBOL'
scene.cycles.use_adaptive_sampling = False
scene.cycles.use_light_tree = False
scene.cycles.blur_glossy = 0.0
scene.cycles.sample_clamp_indirect = 0.0
scene.view_settings.view_transform = 'Standard'
bpy.context.view_layer.update()
